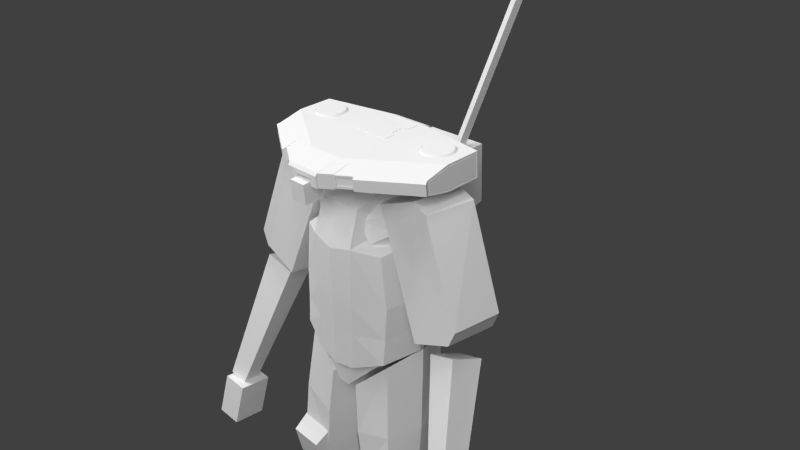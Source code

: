 # Source: Overseer_02.blend  (saved by Blender 2.76.0; exported with 4.5.12 LTS)
import bpy
from mathutils import Matrix  # noqa: F401  (used for matrix-valued properties, if any)

bpy.ops.wm.read_factory_settings(use_empty=True)
scene = bpy.context.scene
scene.name = 'Scene'

# ---- collections
col_collection_1 = bpy.data.collections.new('Collection 1'); scene.collection.children.link(col_collection_1)
col_collection_2 = bpy.data.collections.new('Collection 2'); scene.collection.children.link(col_collection_2)
col_collection_10 = bpy.data.collections.new('Collection 10'); scene.collection.children.link(col_collection_10)
col_collection_10.hide_render = True
col_collection_10.hide_viewport = True

# ---- materials (node trees are filled in below, after node groups)
mat_material = bpy.data.materials.new('Material')
mat_material.alpha_threshold = 0.0
mat_material.roughness = 0.5
mat_material.line_color = (0.0, 0.0, 0.0, 1.0)
mat_material_001 = bpy.data.materials.new('Material.001')
mat_material_001.alpha_threshold = 0.0
mat_material_001.roughness = 0.5

# ---- node groups
ng_auto_smooth = bpy.data.node_groups.new('Auto Smooth', 'GeometryNodeTree')
_s = ng_auto_smooth.interface.new_socket(name='Geometry', in_out='OUTPUT', socket_type='NodeSocketGeometry')
_s = ng_auto_smooth.interface.new_socket(name='Geometry', in_out='INPUT', socket_type='NodeSocketGeometry')
_s = ng_auto_smooth.interface.new_socket(name='Angle', in_out='INPUT', socket_type='NodeSocketFloat')
_s.subtype = 'ANGLE'
_s.min_value = 0.0
_s.max_value = 3.142
ng_auto_smooth.is_modifier = True
_N = ng_auto_smooth.nodes; _L = ng_auto_smooth.links
n0 = _N.new('NodeGroupOutput'); n0.name = 'Group Output'; n0.location = (480, -100)
n1 = _N.new('NodeGroupInput'); n1.name = 'Group Input'; n1.location = (-420, -300)
n2 = _N.new('NodeGroupInput'); n2.name = 'Group Input.001'; n2.location = (-60, -100)
n3 = _N.new('GeometryNodeSetShadeSmooth'); n3.name = 'Set Shade Smooth'; n3.location = (120, -100)
n3.domain = 'EDGE'
n4 = _N.new('GeometryNodeSetShadeSmooth'); n4.name = 'Set Shade Smooth.001'; n4.location = (300, -100)
n5 = _N.new('GeometryNodeInputMeshEdgeAngle'); n5.name = 'Edge Angle'; n5.location = (-420, -220)
n6 = _N.new('GeometryNodeInputEdgeSmooth'); n6.name = 'Is Edge Smooth'; n6.location = (-60, -160)
n7 = _N.new('GeometryNodeInputShadeSmooth'); n7.name = 'Is Face Smooth'; n7.location = (-240, -340)
n8 = _N.new('FunctionNodeBooleanMath'); n8.name = 'Boolean Math'; n8.location = (-60, -220)
n9 = _N.new('FunctionNodeCompare'); n9.name = 'Compare'; n9.location = (-240, -180)
n9.operation = 'LESS_EQUAL'
_L.new(n5.outputs[0], n9.inputs[0])
_L.new(n4.outputs[0], n0.inputs[0])
_L.new(n1.outputs[1], n9.inputs[1])
_L.new(n9.outputs[0], n8.inputs[0])
_L.new(n7.outputs[0], n8.inputs[1])
_L.new(n2.outputs[0], n3.inputs[0])
_L.new(n6.outputs[0], n3.inputs[1])
_L.new(n3.outputs[0], n4.inputs[0])
_L.new(n8.outputs[0], n3.inputs[2])
n0.is_active_output = True

# ---- material node trees
mat_material_001.use_nodes = True; mat_material_001.node_tree.nodes.clear()
_N = mat_material_001.node_tree.nodes; _L = mat_material_001.node_tree.links
n0 = _N.new('ShaderNodeOutputMaterial'); n0.name = 'Material Output'; n0.location = (300, 300)
n1 = _N.new('ShaderNodeEmission'); n1.name = 'Emission'; n1.location = (10, 300)
n1.inputs[0].default_value = (0.8, 0.8, 0.8, 1.0)
n1.inputs[1].default_value = 10.0
_L.new(n1.outputs[0], n0.inputs[0])
n0.is_active_output = True

# ---- world
world_world = bpy.data.worlds.new('World'); scene.world = world_world
world_world.color = (0.05088, 0.05088, 0.05088)
world_world.use_sun_shadow = False
world_world.sun_shadow_jitter_overblur = 0.0
world_world.cycles.sampling_method = 'MANUAL'
world_world.cycles.sample_map_resolution = 256

# ---- cameras
cam_camera = bpy.data.cameras.new('Camera')
cam_camera.clip_end = 100.0
cam_camera.lens = 35.0
cam_camera.sensor_width = 32.0
cam_camera.sensor_height = 18.0
cam_camera.ortho_scale = 7.314
cam_camera.dof.focus_distance = 0.0

# ---- lights
light_hemi = bpy.data.lights.new('Hemi', 'SUN')
light_hemi.transmission_factor = 0.0
light_hemi.angle = 0.1993
light_hemi.energy = 1.0
light_hemi.shadow_buffer_clip_start = 0.5
light_hemi.shadow_soft_size = 0.1
light_hemi.shadow_cascade_max_distance = 1000.0
light_hemi.cycles.use_multiple_importance_sampling = False
light_lamp_001 = bpy.data.lights.new('Lamp.001', 'POINT')
light_lamp_001.transmission_factor = 0.0
light_lamp_001.cutoff_distance = 30.0
light_lamp_001.energy = 100.0
light_lamp_001.shadow_buffer_clip_start = 1.001
light_lamp_001.shadow_soft_size = 0.1
light_lamp_001.shadow_maximum_resolution = 0.006
light_lamp_001.use_absolute_resolution = True
light_lamp_001.cycles.use_multiple_importance_sampling = False
light_lamp = bpy.data.lights.new('Lamp', 'POINT')
light_lamp.transmission_factor = 0.0
light_lamp.cutoff_distance = 30.0
light_lamp.energy = 100.0
light_lamp.shadow_buffer_clip_start = 1.001
light_lamp.shadow_soft_size = 0.1
light_lamp.shadow_maximum_resolution = 0.006
light_lamp.use_absolute_resolution = True
light_lamp.cycles.use_multiple_importance_sampling = False

# ---- meshes
me_xxxx_009 = bpy.data.meshes.new('XXXX.009')
me_xxxx_009.from_pydata([(0.2612, 0.1478, 1.654), (0.2612, 0.3767, 1.667), (0.1849, 0.3386, 1.665), (0.1849, 0.186, 1.656), (0.2612, 0.1478, 1.312), (0.2612, 0.3767, 1.326), (0.1849, 0.186, 1.314), (0.1849, 0.3386, 1.323)], [], [(0, 1, 2, 3), (4, 5, 1, 0), (5, 4, 6, 7), (2, 7, 6, 3), (7, 2, 1, 5), (3, 6, 4, 0)])
me_xxxx_009.polygons.foreach_set('use_smooth', [True] * 6)
_k = set([(0, 1), (0, 3), (0, 4), (1, 2), (1, 5), (2, 3), (2, 7), (3, 6), (4, 5), (4, 6), (5, 7), (6, 7)])
me_xxxx_009.attributes.new('sharp_edge', 'BOOLEAN', 'EDGE').data.foreach_set('value', [ (min(e.vertices), max(e.vertices)) in _k for e in me_xxxx_009.edges])
_k = {(0, 1): 1.0, (4, 5): 1.0, (0, 4): 1.0, (4, 6): 1.0, (2, 7): 1.0, (6, 7): 1.0, (3, 6): 1.0, (2, 3): 1.0, (1, 2): 1.0, (1, 5): 1.0, (5, 7): 1.0, (0, 3): 1.0}
me_xxxx_009.attributes.new('crease_edge', 'FLOAT', 'EDGE').data.foreach_set('value', [_k.get((min(e.vertices), max(e.vertices)), 0.0) for e in me_xxxx_009.edges])
me_xxxx_009.materials.append(mat_material)
me_xxxx_009.use_remesh_preserve_volume = False
me_xxxx_009.use_remesh_preserve_attributes = False
me_xxxx_009.use_mirror_vertex_groups = False
me_xxxx_009.update()
me_xxxx_006 = bpy.data.meshes.new('XXXX.006')
me_xxxx_006.from_pydata([(1.325, -0.02939, 1.627), (1.325, 0.4313, 1.655), (1.325, 0.4461, 1.671), (1.325, -0.03215, 1.643), (1.325, -0.3418, 1.534), (1.325, -0.3584, 1.546), (1.321, -0.02849, 1.621), (1.325, 0.4496, 1.346), (1.325, 0.4663, 1.331), (1.184, 0.2254, 1.658), (1.325, -0.3303, 1.369), (1.325, -0.3452, 1.355), (1.321, -0.3351, 1.53), (0.6209, -0.4709, 1.617), (0.6209, -0.5832, 1.584), (1.321, 0.4254, 1.648), (1.321, 0.4428, 1.352), (1.325, -0.01126, 1.318), (1.325, -0.01203, 1.303), (0.3074, 0.603, 1.681), (0.3074, 0.6231, 1.34), (1.171, 0.2677, 1.661), (1.188, 0.1813, 1.656), (1.321, -0.3243, 1.374), (0.6209, -0.7998, 1.523), (0.6209, -0.7866, 1.333), (0.8028, 0.02175, 1.646), (0.7748, 0.05595, 1.648), (0.7539, 0.09497, 1.651), (0.7411, 0.1373, 1.653), (0.7367, 0.1813, 1.656), (0.7411, 0.2254, 1.658), (0.7539, 0.2677, 1.661), (0.7748, 0.3067, 1.663), (0.8028, 0.3409, 1.665), (0.837, 0.369, 1.667), (0.8761, 0.3899, 1.668), (0.9184, 0.4027, 1.669), (0.2612, 0.001114, 1.645), (0.2513, -0.7012, 1.604), (0.4131, -0.6003, 1.609), (0.4131, -0.3905, 1.622), (0.6209, -0.3905, 1.622), (1.15, 0.05595, 1.648), (1.122, 0.02175, 1.646), (1.088, -0.006315, 1.645), (1.049, -0.02717, 1.643), (1.006, -0.04001, 1.643), (0.9624, -0.04435, 1.642), (0.9184, -0.04001, 1.643), (0.8761, -0.02717, 1.643), (0.837, -0.006315, 1.645), (0.6209, -0.3905, 1.28), (0.6209, -0.4507, 1.277), (0.6209, -0.6719, 1.315), (1.325, -0.3284, 1.525), (1.325, -0.0279, 1.615), (1.325, 0.4194, 1.641), (1.325, 0.4361, 1.358), (0.2513, -0.6811, 1.263), (0.4131, -0.3905, 1.28), (0.4131, -0.5802, 1.269), (0.3074, 0.7346, 1.402), (0.3074, 0.7145, 1.635), (1.15, 0.3067, 1.663), (1.171, 0.2677, 1.425), (1.184, 0.2254, 1.425), (1.184, 0.1373, 1.653), (1.188, 0.1813, 1.425), (1.321, -0.01115, 1.325), (1.325, -0.3183, 1.38), (0.837, -0.006315, 1.425), (0.8028, 0.02175, 1.425), (0.7748, 0.05595, 1.425), (0.7539, 0.09497, 1.425), (0.7411, 0.1373, 1.425), (0.7367, 0.1813, 1.425), (0.7411, 0.2254, 1.425), (0.7539, 0.2677, 1.425), (0.7748, 0.3067, 1.425), (0.8028, 0.3409, 1.425), (0.837, 0.369, 1.425), (0.8761, 0.3899, 1.425), (0.9184, 0.4027, 1.425), (0.9624, 0.407, 1.669), (0.2612, 0.5234, 1.676), (0.0, 0.001114, 1.645), (0.4131, -0.6495, 1.595), (0.4131, -0.9301, 1.517), (0.4131, -0.9169, 1.326), (0.4131, -0.8666, 1.318), (1.171, 0.09497, 1.651), (1.15, 0.05595, 1.425), (1.122, 0.02175, 1.425), (1.088, -0.006315, 1.425), (1.049, -0.02717, 1.425), (1.006, -0.04001, 1.425), (0.9624, -0.04435, 1.425), (0.9184, -0.04001, 1.425), (0.8761, -0.02717, 1.425), (1.325, -0.01133, 1.331), (0.2513, -1.018, 1.321), (0.2612, 0.001114, 1.303), (0.0, 0.603, 1.681), (0.0, 0.7145, 1.635), (0.0, 0.6231, 1.34), (0.0, 0.7346, 1.402), (1.122, 0.3409, 1.665), (1.15, 0.3067, 1.425), (0.9624, 0.407, 1.425), (1.171, 0.09497, 1.425), (1.184, 0.1373, 1.425), (1.122, 0.3409, 1.425), (1.088, 0.369, 1.425), (1.049, 0.3899, 1.425), (1.006, 0.4027, 1.425), (1.006, 0.4027, 1.669), (0.0, -0.7012, 1.604), (0.2513, -1.027, 1.513), (0.2513, -1.032, 1.512), (0.2513, -1.031, 1.507), (0.2513, -1.043, 1.322), (0.2513, -1.054, 1.475), (0.2612, 0.5234, 1.334), (0.0, 0.001114, 1.303), (0.0, 0.5234, 1.334), (0.0, 0.5234, 1.676), (1.088, 0.369, 1.667), (1.049, 0.3899, 1.668), (0.0, -0.6811, 1.263), (0.0, -1.024, 1.517), (0.2513, -1.024, 1.517), (0.1465, -1.05, 1.42), (0.1465, -1.043, 1.322), (0.0, -1.054, 1.475), (0.0, -1.05, 1.42), (0.1275, -0.8578, 1.294), (0.0, -0.8578, 1.294), (0.1289, -0.999, 1.409), (0.0, -0.999, 1.409), (0.1275, -0.9803, 1.375), (0.1275, -0.865, 1.381), (0.0, -0.865, 1.381), (0.0, -0.9803, 1.375), (0.6499, -0.8449, 1.499), (0.6503, -0.8343, 1.35), (1.354, -0.3929, 1.373), (1.354, -0.4035, 1.522)], [], [(0, 1, 2, 3), (4, 0, 3, 5), (1, 7, 8, 2), (10, 4, 5, 11), (3, 13, 14, 5), (6, 0, 4, 12), (15, 1, 0, 6), (15, 16, 7, 1), (7, 17, 18, 8), (19, 2, 8, 20), (3, 2, 37, 84, 116, 128, 127, 107, 64, 21, 9, 22, 67, 91, 43), (17, 10, 11, 18), (23, 12, 4, 10), (11, 5, 147, 146), (52, 53, 54, 25, 24, 14, 13, 42), (5, 14, 24), (6, 56, 57, 15), (57, 58, 16, 15), (59, 20, 8, 18, 53, 52, 60, 61), (19, 20, 62, 63), (9, 21, 65, 66), (22, 9, 66, 68), (17, 69, 23, 10), (54, 18, 11, 25), (70, 55, 12, 23), (26, 51, 71, 72), (27, 26, 72, 73), (28, 27, 73, 74), (29, 28, 74, 75), (30, 29, 75, 76), (31, 30, 76, 77), (32, 31, 77, 78), (33, 32, 78, 79), (34, 33, 79, 80), (35, 34, 80, 81), (36, 35, 81, 82), (37, 36, 82, 83), (40, 39, 87), (41, 40, 87, 88, 89, 90, 61, 60), (42, 41, 60, 52), (44, 43, 92, 93), (45, 44, 93, 94), (46, 45, 94, 95), (47, 46, 95, 96), (48, 47, 96, 97), (49, 48, 97, 98), (50, 49, 98, 99), (51, 50, 99, 71), (53, 18, 54), (56, 6, 12, 55), (57, 56, 100, 58), (16, 58, 100, 69), (69, 17, 7, 16), (101, 59, 61, 90), (20, 59, 129, 124, 102, 123, 125, 105), (103, 19, 63, 104), (20, 105, 106, 62), (63, 62, 106, 104), (21, 64, 108, 65), (109, 83, 82, 81, 80, 79, 78, 77, 76, 75, 74, 73, 72, 71, 99, 98, 97, 96, 95, 94, 93, 92, 110, 111, 68, 66, 65, 108, 112, 113, 114, 115), (67, 22, 68, 111), (69, 100, 70, 23), (56, 55, 70, 100), (84, 37, 83, 109), (87, 39, 118, 119, 88), (88, 119, 120, 101, 89), (101, 90, 89), (43, 91, 110, 92), (121, 59, 101, 120, 122), (103, 104, 106, 105, 125, 126), (64, 107, 112, 108), (116, 84, 109, 115), (91, 67, 111, 110), (107, 127, 113, 112), (127, 128, 114, 113), (128, 116, 115, 114), (19, 85, 38, 39, 40, 41, 42, 13, 3, 43, 44, 45, 46, 47, 48, 49, 50, 51, 26, 27, 28, 29, 30, 31, 32, 33, 34, 35, 36, 37, 2), (124, 129, 117, 86), (39, 131, 118), (120, 119, 118), (59, 121, 133), (131, 130, 134, 122, 120, 118), (85, 126, 125, 123), (133, 121, 122, 132), (122, 134, 135, 132), (59, 133, 136), (129, 59, 136, 137), (132, 135, 139, 138), (137, 136, 141, 142), (140, 133, 132, 138), (139, 143, 140, 138), (141, 136, 133, 140), (141, 140, 143, 142), (19, 103, 126, 85), (38, 85, 123, 102), (102, 124, 86, 38), (129, 137, 142, 143, 139, 135, 134, 130, 117), (86, 117, 39), (117, 130, 39), (130, 131, 39), (38, 86, 39), (147, 144, 145, 146), (24, 25, 145, 144), (5, 24, 144, 147), (25, 11, 146, 145)])
me_xxxx_006.polygons.foreach_set('use_smooth', [True] * 105)
_k = set([(0, 1), (0, 4), (1, 7), (1, 15), (2, 3), (2, 8), (2, 19), (3, 5), (3, 13), (4, 10), (4, 12), (5, 11), (5, 24), (5, 147), (6, 12), (6, 15), (7, 16), (7, 17), (8, 18), (8, 20), (9, 21), (9, 22), (10, 17), (10, 23), (11, 18), (11, 25), (11, 146), (12, 23), (12, 55), (13, 14), (13, 42), (14, 24), (15, 16), (15, 57), (16, 58), (16, 69), (18, 53), (19, 20), (19, 63), (19, 103), (20, 62), (20, 105), (21, 64), (22, 67), (23, 69), (23, 70), (24, 25), (24, 144), (25, 54), (25, 145), (26, 27), (26, 51), (27, 28), (28, 29), (29, 30), (30, 31), (31, 32), (32, 33), (33, 34), (34, 35), (35, 36), (36, 37), (37, 84), (38, 85), (38, 86), (38, 102), (39, 40), (39, 117), (39, 118), (39, 131), (40, 41), (40, 87), (41, 42), (41, 60), (42, 52), (43, 44), (43, 91), (44, 45), (45, 46), (46, 47), (47, 48), (48, 49), (49, 50), (50, 51), (52, 53), (52, 60), (53, 54), (55, 56), (55, 70), (56, 57), (57, 58), (58, 100), (59, 61), (59, 101), (59, 121), (60, 61), (61, 90), (62, 63), (62, 106), (63, 104), (64, 107), (65, 66), (65, 108), (66, 68), (67, 91), (68, 111), (70, 100), (71, 72), (71, 99), (72, 73), (73, 74), (74, 75), (75, 76), (76, 77), (77, 78), (78, 79), (79, 80), (80, 81), (81, 82), (82, 83), (83, 109), (84, 116), (85, 123), (85, 126), (86, 117), (86, 124), (87, 88), (88, 89), (88, 119), (89, 90), (89, 101), (92, 93), (92, 110), (93, 94), (94, 95), (95, 96), (96, 97), (97, 98), (98, 99), (101, 120), (102, 123), (102, 124), (103, 104), (103, 126), (104, 106), (105, 106), (105, 125), (107, 127), (108, 112), (109, 115), (110, 111), (112, 113), (113, 114), (114, 115), (116, 128), (117, 129), (117, 130), (118, 119), (118, 120), (118, 131), (119, 120), (120, 122), (121, 122), (121, 133), (122, 134), (123, 125), (124, 129), (125, 126), (127, 128), (129, 137), (130, 131), (130, 134), (132, 133), (132, 135), (132, 138), (133, 136), (133, 140), (134, 135), (135, 139), (136, 137), (136, 141), (137, 142), (138, 139), (138, 140), (139, 143), (140, 141), (140, 143), (141, 142), (142, 143), (144, 145), (144, 147), (145, 146), (146, 147)])
me_xxxx_006.attributes.new('sharp_edge', 'BOOLEAN', 'EDGE').data.foreach_set('value', [ (min(e.vertices), max(e.vertices)) in _k for e in me_xxxx_006.edges])
_k = {(0, 1): 1.0, (2, 3): 1.0, (0, 4): 1.0, (3, 5): 1.0, (2, 8): 1.0, (3, 13): 1.0, (4, 12): 1.0, (6, 12): 1.0, (6, 15): 1.0, (7, 16): 1.0, (1, 7): 1.0, (1, 15): 1.0, (7, 17): 1.0, (8, 20): 1.0, (21, 64): 1.0, (9, 21): 1.0, (9, 22): 1.0, (43, 91): 1.0, (12, 23): 1.0, (4, 10): 1.0, (10, 23): 1.0, (24, 25): 1.0, (11, 25): 1.0, (5, 11): 1.0, (26, 27): 1.0, (27, 28): 1.0, (28, 29): 1.0, (29, 30): 1.0, (31, 32): 1.0, (34, 35): 1.0, (36, 37): 1.0, (2, 19): 1.0, (40, 41): 1.0, (41, 42): 1.0, (44, 45): 1.0, (52, 53): 1.0, (14, 24): 1.0, (13, 14): 1.0, (13, 42): 1.0, (5, 24): 1.0, (56, 57): 1.0, (15, 57): 1.0, (15, 16): 1.0, (8, 18): 1.0, (52, 60): 1.0, (60, 61): 1.0, (19, 20): 1.0, (66, 68): 1.0, (10, 17): 1.0, (11, 18): 1.0, (25, 54): 1.0, (26, 51): 1.0, (71, 72): 1.0, (73, 74): 1.0, (74, 75): 1.0, (30, 31): 1.0, (77, 78): 1.0, (32, 33): 1.0, (33, 34): 1.0, (79, 80): 1.0, (80, 81): 1.0, (35, 36): 1.0, (81, 82): 1.0, (82, 83): 1.0, (86, 117): 1.0, (39, 40): 1.0, (40, 87): 1.0, (87, 88): 1.0, (88, 89): 1.0, (61, 90): 1.0, (41, 60): 1.0, (42, 52): 1.0, (43, 44): 1.0, (92, 93): 1.0, (93, 94): 1.0, (45, 46): 1.0, (46, 47): 1.0, (95, 96): 1.0, (47, 48): 1.0, (96, 97): 1.0, (48, 49): 1.0, (49, 50): 1.0, (98, 99): 1.0, (50, 51): 1.0, (71, 99): 1.0, (18, 53): 1.0, (53, 54): 1.0, (12, 55): 1.0, (55, 56): 1.0, (57, 58): 1.0, (16, 58): 1.0, (58, 100): 1.0, (16, 69): 1.0, (59, 101): 1.0, (59, 61): 1.0, (124, 129): 1.0, (102, 124): 1.0, (102, 123): 1.0, (123, 125): 1.0, (20, 105): 1.0, (19, 63): 1.0, (105, 106): 1.0, (62, 106): 1.0, (20, 62): 1.0, (62, 63): 1.0, (63, 104): 1.0, (65, 108): 1.0, (83, 109): 1.0, (78, 79): 1.0, (76, 77): 1.0, (75, 76): 1.0, (72, 73): 1.0, (97, 98): 1.0, (94, 95): 1.0, (68, 111): 1.0, (65, 66): 1.0, (108, 112): 1.0, (112, 113): 1.0, (113, 114): 1.0, (114, 115): 1.0, (109, 115): 1.0, (22, 67): 1.0, (70, 100): 1.0, (23, 70): 1.0, (23, 69): 1.0, (55, 70): 1.0, (37, 84): 1.0, (19, 103): 1.0, (103, 126): 1.0, (85, 126): 1.0, (118, 119): 1.0, (88, 119): 1.0, (101, 120): 1.0, (89, 90): 1.0, (89, 101): 1.0, (92, 110): 1.0, (121, 122): 1.0, (103, 104): 1.0, (104, 106): 1.0, (105, 125): 1.0, (64, 107): 1.0, (84, 116): 1.0, (67, 91): 1.0, (110, 111): 1.0, (107, 127): 1.0, (127, 128): 1.0, (116, 128): 1.0, (85, 123): 1.0, (86, 124): 1.0, (130, 131): 1.0, (39, 131): 1.0, (118, 131): 1.0, (39, 118): 1.0, (119, 120): 1.0, (59, 121): 1.0, (121, 133): 1.0, (120, 122): 1.0, (118, 120): 1.0, (125, 126): 1.0, (122, 134): 1.0, (132, 135): 1.0, (132, 138): 1.0, (136, 137): 1.0, (136, 141): 1.0, (141, 142): 1.0, (132, 133): 1.0, (138, 140): 1.0, (138, 139): 1.0, (133, 136): 1.0, (140, 141): 1.0, (140, 143): 1.0, (117, 129): 1.0, (117, 130): 1.0, (130, 134): 1.0, (134, 135): 1.0, (129, 137): 1.0, (135, 139): 1.0, (137, 142): 1.0, (139, 143): 1.0, (142, 143): 1.0, (38, 86): 1.0, (38, 85): 1.0, (38, 102): 1.0, (39, 117): 1.0, (144, 145): 1.0, (145, 146): 1.0, (146, 147): 1.0, (144, 147): 1.0, (5, 147): 1.0, (11, 146): 1.0, (25, 145): 1.0, (24, 144): 1.0}
me_xxxx_006.attributes.new('crease_edge', 'FLOAT', 'EDGE').data.foreach_set('value', [_k.get((min(e.vertices), max(e.vertices)), 0.0) for e in me_xxxx_006.edges])
me_xxxx_006.materials.append(mat_material)
me_xxxx_006.use_remesh_preserve_volume = False
me_xxxx_006.use_remesh_preserve_attributes = False
me_xxxx_006.use_mirror_vertex_groups = False
me_xxxx_006.update()
me_xxxx_004 = bpy.data.meshes.new('XXXX.004')
me_xxxx_004.from_pydata([(-0.2612, 0.001114, 1.211), (-0.2612, 0.001114, 1.733), (-0.2612, 0.5234, 1.211), (-0.2612, 0.5234, 1.733), (0.2612, 0.001114, 1.211), (0.2612, 0.001114, 1.733), (0.2612, 0.5234, 1.211), (0.2612, 0.5234, 1.733)], [], [(1, 3, 2, 0), (3, 7, 6, 2), (7, 5, 4, 6), (5, 1, 0, 4), (0, 2, 6, 4), (5, 7, 3, 1)])
me_xxxx_004.materials.append(mat_material)
me_xxxx_004.use_remesh_preserve_volume = False
me_xxxx_004.use_remesh_preserve_attributes = False
me_xxxx_004.use_mirror_vertex_groups = False
me_xxxx_004.update()
me_xxxx_010 = bpy.data.meshes.new('XXXX.010')
me_xxxx_010.from_pydata([(0.0, 0.5231, 1.682), (0.0, 0.0007631, 1.651), (0.2612, 0.0007631, 1.651), (0.2612, 0.1475, 1.66), (0.1849, 0.1856, 1.662), (0.1849, 0.3382, 1.671), (0.2612, 0.3764, 1.673), (0.2612, 0.5231, 1.682), (0.2612, 0.5234, 1.334), (0.0, 0.5234, 1.334), (0.2612, 0.001114, 1.303), (0.0, 0.001114, 1.303), (0.2612, 0.1478, 1.312), (0.2612, 0.3767, 1.326), (0.1849, 0.3386, 1.323), (0.1849, 0.186, 1.314)], [], [(0, 1, 2, 3, 4, 5, 6, 7), (7, 8, 9, 0), (10, 2, 1, 11), (2, 10, 12, 3), (13, 8, 7, 6), (11, 9, 8, 13, 14, 15, 12, 10), (5, 4, 15, 14), (14, 13, 6, 5), (4, 3, 12, 15)])
me_xxxx_010.polygons.foreach_set('use_smooth', [True] * 9)
_k = set([(0, 1), (0, 7), (0, 9), (1, 2), (1, 11), (2, 3), (2, 10), (3, 4), (3, 12), (4, 5), (4, 15), (5, 6), (5, 14), (6, 7), (6, 13), (7, 8), (8, 9), (8, 13), (9, 11), (10, 11), (10, 12), (12, 15), (13, 14), (14, 15)])
me_xxxx_010.attributes.new('sharp_edge', 'BOOLEAN', 'EDGE').data.foreach_set('value', [ (min(e.vertices), max(e.vertices)) in _k for e in me_xxxx_010.edges])
_k = {(0, 7): 1.0, (7, 8): 1.0, (1, 2): 1.0, (2, 10): 1.0, (10, 12): 1.0, (3, 12): 1.0, (2, 3): 1.0, (6, 7): 1.0, (8, 9): 1.0, (8, 13): 1.0, (12, 15): 1.0, (10, 11): 1.0, (4, 5): 1.0, (14, 15): 1.0, (5, 14): 1.0, (13, 14): 1.0, (6, 13): 1.0, (5, 6): 1.0, (3, 4): 1.0, (4, 15): 1.0, (0, 1): 1.0, (0, 9): 1.0, (1, 11): 1.0, (9, 11): 1.0}
me_xxxx_010.attributes.new('crease_edge', 'FLOAT', 'EDGE').data.foreach_set('value', [_k.get((min(e.vertices), max(e.vertices)), 0.0) for e in me_xxxx_010.edges])
me_xxxx_010.materials.append(mat_material)
me_xxxx_010.use_remesh_preserve_volume = False
me_xxxx_010.use_remesh_preserve_attributes = False
me_xxxx_010.use_mirror_vertex_groups = False
me_xxxx_010.update()
me_cylinder = bpy.data.meshes.new('Cylinder')
me_cylinder.from_pydata([(0.0, 1.0, -1.0), (0.0, 1.0, 1.0), (0.1951, 0.9808, -1.0), (0.1951, 0.9808, 1.0), (0.3827, 0.9239, -1.0), (0.3827, 0.9239, 1.0), (0.5556, 0.8315, -1.0), (0.5556, 0.8315, 1.0), (0.7071, 0.7071, -1.0), (0.7071, 0.7071, 1.0), (0.8315, 0.5556, -1.0), (0.8315, 0.5556, 1.0), (0.9239, 0.3827, -1.0), (0.9239, 0.3827, 1.0), (0.9808, 0.1951, -1.0), (0.9808, 0.1951, 1.0), (1.0, 7.55e-08, -1.0), (1.0, 7.55e-08, 1.0), (0.9808, -0.1951, -1.0), (0.9808, -0.1951, 1.0), (0.9239, -0.3827, -1.0), (0.9239, -0.3827, 1.0), (0.8315, -0.5556, -1.0), (0.8315, -0.5556, 1.0), (0.7071, -0.7071, -1.0), (0.7071, -0.7071, 1.0), (0.5556, -0.8315, -1.0), (0.5556, -0.8315, 1.0), (0.3827, -0.9239, -1.0), (0.3827, -0.9239, 1.0), (0.1951, -0.9808, -1.0), (0.1951, -0.9808, 1.0), (-3.258e-07, -1.0, -1.0), (-3.258e-07, -1.0, 1.0), (-0.1951, -0.9808, -1.0), (-0.1951, -0.9808, 1.0), (-0.3827, -0.9239, -1.0), (-0.3827, -0.9239, 1.0), (-0.5556, -0.8315, -1.0), (-0.5556, -0.8315, 1.0), (-0.7071, -0.7071, -1.0), (-0.7071, -0.7071, 1.0), (-0.8315, -0.5556, -1.0), (-0.8315, -0.5556, 1.0), (-0.9239, -0.3827, -1.0), (-0.9239, -0.3827, 1.0), (-0.9808, -0.1951, -1.0), (-0.9808, -0.1951, 1.0), (-1.0, 9.656e-07, -1.0), (-1.0, 9.656e-07, 1.0), (-0.9808, 0.1951, -1.0), (-0.9808, 0.1951, 1.0), (-0.9239, 0.3827, -1.0), (-0.9239, 0.3827, 1.0), (-0.8315, 0.5556, -1.0), (-0.8315, 0.5556, 1.0), (-0.7071, 0.7071, -1.0), (-0.7071, 0.7071, 1.0), (-0.5556, 0.8315, -1.0), (-0.5556, 0.8315, 1.0), (-0.3827, 0.9239, -1.0), (-0.3827, 0.9239, 1.0), (-0.1951, 0.9808, -1.0), (-0.1951, 0.9808, 1.0)], [], [(0, 1, 3, 2), (2, 3, 5, 4), (4, 5, 7, 6), (6, 7, 9, 8), (8, 9, 11, 10), (10, 11, 13, 12), (12, 13, 15, 14), (14, 15, 17, 16), (16, 17, 19, 18), (18, 19, 21, 20), (20, 21, 23, 22), (22, 23, 25, 24), (24, 25, 27, 26), (26, 27, 29, 28), (28, 29, 31, 30), (30, 31, 33, 32), (32, 33, 35, 34), (34, 35, 37, 36), (36, 37, 39, 38), (38, 39, 41, 40), (40, 41, 43, 42), (42, 43, 45, 44), (44, 45, 47, 46), (46, 47, 49, 48), (48, 49, 51, 50), (50, 51, 53, 52), (52, 53, 55, 54), (54, 55, 57, 56), (56, 57, 59, 58), (58, 59, 61, 60), (3, 1, 63, 61, 59, 57, 55, 53, 51, 49, 47, 45, 43, 41, 39, 37, 35, 33, 31, 29, 27, 25, 23, 21, 19, 17, 15, 13, 11, 9, 7, 5), (62, 63, 1, 0), (60, 61, 63, 62), (0, 2, 4, 6, 8, 10, 12, 14, 16, 18, 20, 22, 24, 26, 28, 30, 32, 34, 36, 38, 40, 42, 44, 46, 48, 50, 52, 54, 56, 58, 60, 62)])
me_cylinder.polygons.foreach_set('use_smooth', [True] * 34)
_k = set([(0, 2), (0, 62), (1, 3), (1, 63), (2, 4), (3, 5), (4, 6), (5, 7), (6, 8), (7, 9), (8, 10), (9, 11), (10, 12), (11, 13), (12, 14), (13, 15), (14, 16), (15, 17), (16, 18), (17, 19), (18, 20), (19, 21), (20, 22), (21, 23), (22, 24), (23, 25), (24, 26), (25, 27), (26, 28), (27, 29), (28, 30), (29, 31), (30, 32), (31, 33), (32, 34), (33, 35), (34, 36), (35, 37), (36, 38), (37, 39), (38, 40), (39, 41), (40, 42), (41, 43), (42, 44), (43, 45), (44, 46), (45, 47), (46, 48), (47, 49), (48, 50), (49, 51), (50, 52), (51, 53), (52, 54), (53, 55), (54, 56), (55, 57), (56, 58), (57, 59), (58, 60), (59, 61), (60, 62), (61, 63)])
me_cylinder.attributes.new('sharp_edge', 'BOOLEAN', 'EDGE').data.foreach_set('value', [ (min(e.vertices), max(e.vertices)) in _k for e in me_cylinder.edges])
_k = {(0, 2): 1.0, (1, 3): 1.0, (2, 4): 1.0, (3, 5): 1.0, (4, 6): 1.0, (5, 7): 1.0, (6, 8): 1.0, (7, 9): 1.0, (8, 10): 1.0, (9, 11): 1.0, (10, 12): 1.0, (11, 13): 1.0, (12, 14): 1.0, (13, 15): 1.0, (14, 16): 1.0, (15, 17): 1.0, (16, 18): 1.0, (17, 19): 1.0, (18, 20): 1.0, (19, 21): 1.0, (20, 22): 1.0, (21, 23): 1.0, (22, 24): 1.0, (23, 25): 1.0, (24, 26): 1.0, (25, 27): 1.0, (26, 28): 1.0, (27, 29): 1.0, (28, 30): 1.0, (29, 31): 1.0, (30, 32): 1.0, (31, 33): 1.0, (32, 34): 1.0, (33, 35): 1.0, (34, 36): 1.0, (35, 37): 1.0, (36, 38): 1.0, (37, 39): 1.0, (38, 40): 1.0, (39, 41): 1.0, (40, 42): 1.0, (41, 43): 1.0, (42, 44): 1.0, (43, 45): 1.0, (44, 46): 1.0, (45, 47): 1.0, (46, 48): 1.0, (47, 49): 1.0, (48, 50): 1.0, (49, 51): 1.0, (50, 52): 1.0, (51, 53): 1.0, (52, 54): 1.0, (53, 55): 1.0, (54, 56): 1.0, (55, 57): 1.0, (56, 58): 1.0, (57, 59): 1.0, (58, 60): 1.0, (59, 61): 1.0, (60, 62): 1.0, (61, 63): 1.0, (0, 62): 1.0, (1, 63): 1.0}
me_cylinder.attributes.new('crease_edge', 'FLOAT', 'EDGE').data.foreach_set('value', [_k.get((min(e.vertices), max(e.vertices)), 0.0) for e in me_cylinder.edges])
me_cylinder.use_remesh_preserve_volume = False
me_cylinder.use_remesh_preserve_attributes = False
me_cylinder.use_mirror_vertex_groups = False
me_cylinder.update()
me_xxxx_002 = bpy.data.meshes.new('XXXX.002')
me_xxxx_002.from_pydata([(1.006, 0.4027, 1.425), (0.9624, 0.407, 1.425), (1.049, 0.3899, 1.425), (1.088, 0.369, 1.425), (1.122, 0.3409, 1.425), (1.15, 0.3067, 1.425), (1.171, 0.2677, 1.425), (1.184, 0.2254, 1.425), (1.188, 0.1813, 1.425), (1.184, 0.1373, 1.425), (1.171, 0.09497, 1.425), (1.15, 0.05595, 1.425), (1.122, 0.02175, 1.425), (1.088, -0.006315, 1.425), (1.049, -0.02717, 1.425), (1.006, -0.04001, 1.425), (0.9624, -0.04435, 1.425), (0.9184, -0.04001, 1.425), (0.8761, -0.02717, 1.425), (0.837, -0.006315, 1.425), (0.8028, 0.02175, 1.425), (0.7748, 0.05595, 1.425), (0.7539, 0.09497, 1.425), (0.7411, 0.1373, 1.425), (0.7367, 0.1813, 1.425), (0.7411, 0.2254, 1.425), (0.7539, 0.2677, 1.425), (0.7748, 0.3067, 1.425), (0.8028, 0.3409, 1.425), (0.837, 0.369, 1.425), (0.8761, 0.3899, 1.425), (0.9184, 0.4027, 1.425), (1.038, -0.002285, 1.666), (1.049, -0.02842, 1.636), (1.072, 0.01592, 1.667), (1.088, -0.007561, 1.637), (1.102, 0.04043, 1.668), (1.122, 0.02051, 1.639), (1.126, 0.07029, 1.67), (1.15, 0.0547, 1.641), (1.144, 0.1044, 1.672), (1.171, 0.09372, 1.643), (1.156, 0.1413, 1.674), (1.184, 0.1361, 1.645), (1.159, 0.1798, 1.677), (1.188, 0.1801, 1.648), (1.184, 0.2241, 1.651), (1.156, 0.2183, 1.679), (1.144, 0.2552, 1.681), (1.171, 0.2664, 1.653), (1.15, 0.3055, 1.655), (1.126, 0.2893, 1.683), (1.122, 0.3397, 1.657), (1.102, 0.3192, 1.685), (1.072, 0.3437, 1.686), (1.088, 0.3677, 1.659), (1.049, 0.3886, 1.66), (1.038, 0.3619, 1.687), (1.001, 0.3731, 1.688), (1.006, 0.4014, 1.661), (0.9624, 0.4058, 1.661), (0.9624, 0.3769, 1.688), (0.9184, 0.4014, 1.661), (0.924, 0.3731, 1.688), (0.8761, 0.3886, 1.66), (0.887, 0.3619, 1.687), (0.837, 0.3677, 1.659), (0.853, 0.3437, 1.686), (0.8231, 0.3192, 1.685), (0.8028, 0.3397, 1.657), (0.7986, 0.2893, 1.683), (0.7748, 0.3055, 1.655), (0.7539, 0.2664, 1.653), (0.7804, 0.2552, 1.681), (0.7411, 0.2241, 1.651), (0.7692, 0.2183, 1.679), (0.7654, 0.1798, 1.677), (0.7367, 0.1801, 1.648), (0.7692, 0.1413, 1.674), (0.7411, 0.1361, 1.645), (0.7804, 0.1044, 1.672), (0.7539, 0.09372, 1.643), (0.7986, 0.07029, 1.67), (0.7748, 0.0547, 1.641), (0.8231, 0.04043, 1.668), (0.8028, 0.02051, 1.639), (0.837, -0.007561, 1.637), (0.853, 0.01592, 1.667), (0.887, -0.002285, 1.666), (0.8761, -0.02842, 1.636), (0.9184, -0.04126, 1.635), (0.924, -0.0135, 1.665), (0.9624, -0.01728, 1.665), (0.9624, -0.04559, 1.635), (1.001, -0.0135, 1.665), (1.006, -0.04126, 1.635)], [], [(33, 14, 13, 35), (60, 1, 31, 62), (59, 0, 1, 60), (1, 0, 2, 3, 4, 5, 6, 7, 8, 9, 10, 11, 12, 13, 14, 15, 16, 17, 18, 19, 20, 21, 22, 23, 24, 25, 26, 27, 28, 29, 30, 31), (62, 31, 30, 64), (56, 2, 0, 59), (55, 3, 2, 56), (52, 4, 3, 55), (50, 5, 4, 52), (49, 6, 5, 50), (46, 7, 6, 49), (45, 8, 7, 46), (43, 9, 8, 45), (41, 10, 9, 43), (39, 11, 10, 41), (37, 12, 11, 39), (95, 15, 14, 33), (35, 13, 12, 37), (93, 16, 15, 95), (90, 17, 16, 93), (89, 18, 17, 90), (86, 19, 18, 89), (85, 20, 19, 86), (83, 21, 20, 85), (81, 22, 21, 83), (79, 23, 22, 81), (77, 24, 23, 79), (74, 25, 24, 77), (72, 26, 25, 74), (71, 27, 26, 72), (69, 28, 27, 71), (66, 29, 28, 69), (64, 30, 29, 66), (35, 37, 36, 34), (45, 46, 47, 44), (49, 50, 51, 48), (50, 52, 53, 51), (55, 56, 57, 54), (59, 60, 61, 58), (60, 62, 63, 61), (62, 64, 65, 63), (64, 66, 67, 65), (66, 69, 68, 67), (71, 72, 73, 70), (72, 74, 75, 73), (74, 77, 76, 75), (81, 83, 82, 80), (85, 86, 87, 84), (89, 90, 91, 88), (90, 93, 92, 91), (58, 57, 56, 59), (54, 53, 52, 55), (48, 47, 46, 49), (44, 42, 43, 45), (42, 40, 41, 43), (40, 38, 39, 41), (38, 36, 37, 39), (34, 32, 33, 35), (32, 94, 95, 33), (94, 92, 93, 95), (88, 87, 86, 89), (84, 82, 83, 85), (80, 78, 79, 81), (78, 76, 77, 79), (70, 68, 69, 71), (32, 34, 36, 38, 40, 42, 44, 47, 48, 51, 53, 54, 57, 58, 61, 63, 65, 67, 68, 70, 73, 75, 76, 78, 80, 82, 84, 87, 88, 91, 92, 94)])
me_xxxx_002.polygons.foreach_set('use_smooth', [True] * 66)
_k = set([(0, 1), (0, 2), (1, 31), (2, 3), (3, 4), (4, 5), (5, 6), (6, 7), (7, 8), (8, 9), (9, 10), (10, 11), (11, 12), (12, 13), (13, 14), (14, 15), (15, 16), (16, 17), (17, 18), (18, 19), (19, 20), (20, 21), (21, 22), (22, 23), (23, 24), (24, 25), (25, 26), (26, 27), (27, 28), (28, 29), (29, 30), (30, 31), (32, 34), (32, 94), (33, 35), (33, 95), (34, 36), (35, 37), (36, 38), (37, 39), (38, 40), (39, 41), (40, 42), (41, 43), (42, 44), (43, 45), (44, 47), (45, 46), (46, 49), (47, 48), (48, 51), (49, 50), (50, 52), (51, 53), (52, 55), (53, 54), (54, 57), (55, 56), (56, 59), (57, 58), (58, 61), (59, 60), (60, 62), (61, 63), (62, 64), (63, 65), (64, 66), (65, 67), (66, 69), (67, 68), (68, 70), (69, 71), (70, 73), (71, 72), (72, 74), (73, 75), (74, 77), (75, 76), (76, 78), (77, 79), (78, 80), (79, 81), (80, 82), (81, 83), (82, 84), (83, 85), (84, 87), (85, 86), (86, 89), (87, 88), (88, 91), (89, 90), (90, 93), (91, 92), (92, 94), (93, 95)])
me_xxxx_002.attributes.new('sharp_edge', 'BOOLEAN', 'EDGE').data.foreach_set('value', [ (min(e.vertices), max(e.vertices)) in _k for e in me_xxxx_002.edges])
_k = {(0, 2): 1.0, (0, 1): 1.0, (2, 3): 1.0, (4, 5): 1.0, (5, 6): 1.0, (8, 9): 1.0, (10, 11): 1.0, (11, 12): 1.0, (12, 13): 1.0, (14, 15): 1.0, (15, 16): 1.0, (16, 17): 1.0, (17, 18): 1.0, (21, 22): 1.0, (22, 23): 1.0, (26, 27): 1.0, (27, 28): 1.0, (30, 31): 1.0, (1, 31): 1.0, (3, 4): 1.0, (6, 7): 1.0, (7, 8): 1.0, (9, 10): 1.0, (13, 14): 1.0, (18, 19): 1.0, (19, 20): 1.0, (20, 21): 1.0, (23, 24): 1.0, (24, 25): 1.0, (25, 26): 1.0, (28, 29): 1.0, (29, 30): 1.0, (35, 37): 1.0, (34, 36): 1.0, (45, 46): 1.0, (44, 47): 1.0, (49, 50): 1.0, (48, 51): 1.0, (50, 52): 1.0, (51, 53): 1.0, (55, 56): 1.0, (54, 57): 1.0, (59, 60): 1.0, (58, 61): 1.0, (60, 62): 1.0, (61, 63): 1.0, (62, 64): 1.0, (63, 65): 1.0, (64, 66): 1.0, (65, 67): 1.0, (66, 69): 1.0, (67, 68): 1.0, (71, 72): 1.0, (70, 73): 1.0, (72, 74): 1.0, (73, 75): 1.0, (74, 77): 1.0, (75, 76): 1.0, (81, 83): 1.0, (80, 82): 1.0, (85, 86): 1.0, (84, 87): 1.0, (89, 90): 1.0, (88, 91): 1.0, (90, 93): 1.0, (91, 92): 1.0, (57, 58): 1.0, (56, 59): 1.0, (53, 54): 1.0, (52, 55): 1.0, (47, 48): 1.0, (46, 49): 1.0, (42, 44): 1.0, (43, 45): 1.0, (40, 42): 1.0, (41, 43): 1.0, (38, 40): 1.0, (39, 41): 1.0, (36, 38): 1.0, (37, 39): 1.0, (32, 34): 1.0, (33, 35): 1.0, (32, 94): 1.0, (33, 95): 1.0, (92, 94): 1.0, (93, 95): 1.0, (87, 88): 1.0, (86, 89): 1.0, (82, 84): 1.0, (83, 85): 1.0, (78, 80): 1.0, (79, 81): 1.0, (76, 78): 1.0, (77, 79): 1.0, (68, 70): 1.0, (69, 71): 1.0}
me_xxxx_002.attributes.new('crease_edge', 'FLOAT', 'EDGE').data.foreach_set('value', [_k.get((min(e.vertices), max(e.vertices)), 0.0) for e in me_xxxx_002.edges])
me_xxxx_002.materials.append(mat_material)
me_xxxx_002.use_remesh_preserve_volume = False
me_xxxx_002.use_remesh_preserve_attributes = False
me_xxxx_002.use_mirror_vertex_groups = False
me_xxxx_002.update()
me_cube_003 = bpy.data.meshes.new('Cube.003')
me_cube_003.from_pydata([(-1.0, -1.0, -1.0), (-1.0, -1.0, 1.0), (-1.0, 1.0, -1.0), (-1.0, 1.0, 1.0), (1.0, -1.0, -1.0), (1.0, -1.0, 1.0), (1.0, 1.0, -1.0), (1.0, 1.0, 1.0), (2.791, -0.483, -1.0), (2.791, -0.483, 1.0), (2.791, 1.517, -1.0), (2.791, 1.517, 1.0), (4.791, -0.483, -1.0), (4.791, -0.483, 1.0), (4.791, 1.517, -1.0), (4.791, 1.517, 1.0)], [], [(1, 3, 2, 0), (3, 7, 6, 2), (7, 5, 4, 6), (5, 1, 0, 4), (0, 2, 6, 4), (5, 7, 3, 1), (9, 11, 10, 8), (11, 15, 14, 10), (15, 13, 12, 14), (13, 9, 8, 12), (8, 10, 14, 12), (13, 15, 11, 9)])
me_cube_003.use_remesh_preserve_volume = False
me_cube_003.use_remesh_preserve_attributes = False
me_cube_003.use_mirror_vertex_groups = False
me_cube_003.update()
me_cube_001 = bpy.data.meshes.new('Cube.001')
me_cube_001.from_pydata([(0.6209, -0.4507, 1.277), (0.4131, -0.5802, 1.269), (0.4131, -0.3905, 1.28), (0.6209, -0.3905, 1.28), (0.5992, -0.8022, 1.372), (0.4349, -0.9052, 1.368), (0.5992, -0.8114, 1.489), (0.4349, -0.9144, 1.484), (0.6209, -0.4709, 1.617), (0.4131, -0.6003, 1.61), (0.6209, -0.3905, 1.622), (0.4131, -0.3905, 1.622), (0.6209, -0.7998, 1.515), (0.4131, -0.9301, 1.509), (0.4131, -0.9169, 1.342), (0.6209, -0.7866, 1.347), (0.5899, -0.7967, 1.49), (0.4256, -0.8997, 1.485), (0.4256, -0.8905, 1.369), (0.5899, -0.7875, 1.374)], [], [(0, 15, 14, 1), (0, 1, 2, 3), (8, 9, 13, 12), (6, 7, 17, 16), (9, 8, 10, 11), (11, 2, 1, 14, 13, 9), (10, 3, 2, 11), (3, 10, 8, 12, 15, 0), (7, 6, 12, 13), (4, 5, 14, 15), (6, 4, 15, 12), (5, 7, 13, 14), (16, 17, 18, 19), (7, 5, 18, 17), (5, 4, 19, 18), (4, 6, 16, 19)])
me_cube_001.polygons.foreach_set('use_smooth', [True] * 16)
_k = set([(0, 1), (0, 3), (0, 15), (1, 2), (1, 14), (2, 3), (2, 11), (3, 10), (4, 5), (4, 6), (5, 7), (6, 7), (8, 9), (8, 10), (8, 12), (9, 11), (9, 13), (10, 11), (12, 13), (12, 15), (13, 14), (14, 15), (16, 17), (16, 19), (17, 18), (18, 19)])
me_cube_001.attributes.new('sharp_edge', 'BOOLEAN', 'EDGE').data.foreach_set('value', [ (min(e.vertices), max(e.vertices)) in _k for e in me_cube_001.edges])
_k = {(1, 2): 1.0, (2, 3): 1.0, (0, 3): 1.0, (0, 1): 1.0, (1, 14): 1.0, (12, 13): 1.0, (14, 15): 1.0, (12, 15): 1.0, (8, 12): 1.0, (8, 9): 1.0, (8, 10): 1.0, (10, 11): 1.0, (9, 11): 1.0, (13, 14): 1.0, (9, 13): 1.0, (2, 11): 1.0, (3, 10): 1.0, (0, 15): 1.0, (6, 7): 1.0, (4, 5): 1.0, (4, 6): 1.0, (5, 7): 1.0, (16, 17): 1.0, (18, 19): 1.0, (16, 19): 1.0, (17, 18): 1.0}
me_cube_001.attributes.new('crease_edge', 'FLOAT', 'EDGE').data.foreach_set('value', [_k.get((min(e.vertices), max(e.vertices)), 0.0) for e in me_cube_001.edges])
me_cube_001.materials.append(mat_material)
me_cube_001.use_remesh_preserve_volume = False
me_cube_001.use_remesh_preserve_attributes = False
me_cube_001.use_mirror_vertex_groups = False
me_cube_001.update()
me_cube = bpy.data.meshes.new('Cube')
me_cube.from_pydata([(-0.6916, 0.4246, -1.078), (-0.6916, -0.4225, -1.107), (0.6916, 0.4246, -1.078), (0.6916, -0.4225, -1.107), (-0.4878, 0.5868, 0.6108), (-0.333, -0.6688, 0.4297), (0.4878, 0.5868, 0.6108), (0.333, -0.6688, 0.4297), (-0.7109, 0.5191, -1.138), (-0.7256, -0.4543, -1.183), (-0.2375, 0.5164, -1.599), (-0.2306, -0.5776, -1.649), (-0.8729, 0.2697, -2.953), (-0.8704, -0.62, -2.903), (-0.3724, 0.2697, -2.998), (-0.3698, -0.62, -2.947), (-0.631, 0.5011, 0.5267), (-0.6803, -0.4867, 0.3916), (-0.8958, 0.2725, -5.292), (-0.9105, -0.2424, -5.292), (-0.5331, 0.2725, -5.294), (-0.517, -0.2424, -5.294), (-0.7047, 0.5198, -1.077), (-0.7395, -0.5357, -1.102), (-0.8797, 0.2731, -5.009), (-0.5173, 0.2731, -5.032), (-0.5173, -0.2697, -4.941), (-0.8797, -0.2697, -4.917), (-0.7909, -0.596, -5.291), (-0.6256, -0.596, -5.295), (-0.6207, -0.6105, -5.126), (-0.7859, -0.6105, -5.134), (0.7109, 0.5191, -1.138), (0.7256, -0.4543, -1.183), (0.2375, 0.5164, -1.599), (0.2306, -0.5776, -1.649), (0.8729, 0.2697, -2.953), (0.8704, -0.62, -2.903), (0.3724, 0.2697, -2.998), (0.3698, -0.62, -2.947), (0.631, 0.5011, 0.5267), (0.6803, -0.4867, 0.3916), (-1.212, -0.448, -0.5821), (-0.5517, -0.3525, 1.007), (-1.218, 0.3109, -0.6459), (-0.5914, 0.3947, 0.9664), (-1.842, -0.4278, -0.1532), (-1.317, -0.3722, 1.126), (-1.845, 0.3312, -0.2078), (-1.355, 0.3777, 1.094), (-1.922, -0.9539, -2.563), (-1.989, -0.7108, -2.665), (-2.177, -0.9873, -2.474), (-2.244, -0.7442, -2.576), (-0.708, 0.5089, -0.1889), (-0.765, -0.4845, -0.2989), (0.8958, 0.2725, -5.292), (0.9105, -0.2424, -5.292), (0.5331, 0.2725, -5.294), (0.517, -0.2424, -5.294), (0.7047, 0.5198, -1.077), (0.7395, -0.5357, -1.102), (0.8797, 0.2731, -5.009), (0.5173, 0.2731, -5.032), (0.5173, -0.2697, -4.941), (0.8797, -0.2697, -4.917), (0.7909, -0.596, -5.291), (0.6256, -0.596, -5.295), (0.6207, -0.6105, -5.126), (0.7859, -0.6105, -5.134), (1.212, -0.448, -0.5821), (0.5517, -0.3525, 1.007), (-1.792, -0.3983, -0.5394), (-1.881, 0.004206, -0.678), (-1.477, 0.05915, -0.8263), (-1.382, -0.3477, -0.69), (1.218, 0.3109, -0.6459), (0.5914, 0.3947, 0.9664), (1.842, -0.4278, -0.1532), (1.317, -0.3722, 1.126), (1.845, 0.3312, -0.2078), (1.355, 0.3777, 1.094), (1.922, -0.9539, -2.563), (1.989, -0.7108, -2.665), (2.177, -0.9873, -2.474), (2.244, -0.7442, -2.576), (-0.4484, 0.3432, -3.871), (-0.8909, -0.4035, -3.965), (-0.8922, 0.3322, -3.837), (-0.4471, -0.3925, -3.998), (0.708, 0.5089, -0.1889), (0.765, -0.4845, -0.2989), (1.792, -0.3983, -0.5394), (1.881, 0.004206, -0.678), (1.477, 0.05915, -0.8263), (1.382, -0.3477, -0.69), (0.4484, 0.3432, -3.871), (0.8909, -0.4035, -3.965), (0.8922, 0.3322, -3.837), (0.4471, -0.3925, -3.998), (0.09603, 0.5316, -1.66), (-0.09603, 0.5316, -1.66), (0.09603, -0.5855, -1.698), (-0.09603, -0.5855, -1.698), (0.4698, 0.501, 1.152), (-0.4698, 0.501, 1.152), (0.32, -0.5113, 0.9158), (-0.32, -0.5113, 0.9158), (-0.2874, -0.6679, -1.301), (-0.3354, 0.5875, -1.279), (-0.4472, 0.5691, -0.1512), (0.2874, -0.6679, -1.301), (0.3354, 0.5875, -1.279), (-0.3287, -0.6743, -0.3542), (0.4472, 0.5691, -0.1512), (0.3287, -0.6743, -0.3542), (-0.5844, 0.444, -0.8382), (-0.5844, -0.4701, -0.8674), (-0.1781, -0.646, -0.9167), (-0.3033, 0.5715, -0.8725), (0.5844, 0.444, -0.8382), (0.5844, -0.4701, -0.8674), (0.1781, -0.646, -0.9167), (0.3033, 0.5715, -0.8725), (0.0, 0.6243, 0.531), (0.0, 0.5803, 1.17), (0.0, -0.646, -0.9167), (0.0, -0.5855, -1.707), (0.0, -0.5464, 0.9159), (0.0, 0.5316, -1.668), (0.0, 0.6311, -0.1441), (0.0, -0.708, 0.3565), (0.0, -0.705, -0.37), (0.0, 0.5822, -0.8782), (0.0, -0.6982, -1.335), (0.0, 0.6037, -1.36), (0.0, -0.01926, 1.119), (0.5426, -0.233, 0.3072), (0.4398, -0.439, 0.4633), (0.1192, -0.2686, 0.8817), (0.2496, -0.4551, 0.7215), (0.5077, 0.2654, 0.3123), (0.3773, 0.4518, 0.4725), (0.08419, 0.2297, 0.8868), (0.187, 0.4358, 0.7306), (1.802, -1.066, -2.546), (1.859, -0.5705, -2.628), (2.155, -1.096, -2.487), (2.211, -0.601, -2.57), (-0.5426, -0.233, 0.3072), (-0.4398, -0.439, 0.4633), (-0.1192, -0.2686, 0.8817), (-0.2496, -0.4551, 0.7215), (1.895, -1.179, -3.164), (1.952, -0.6841, -3.246), (2.248, -1.21, -3.105), (2.305, -0.7147, -3.188), (0.3012, -0.6274, -2.354), (0.8711, 0.3609, -2.24), (0.8289, -0.5686, -2.194), (0.3059, 0.3609, -2.404), (0.4178, -0.01859, 0.5653), (0.8626, 0.004736, -0.2436), (0.7646, 0.007189, 0.4591), (0.8672, -0.01208, -1.053), (-0.5077, 0.2654, 0.3123), (-0.3773, 0.4518, 0.4725), (-0.08419, 0.2297, 0.8868), (-0.187, 0.4358, 0.7306), (-1.802, -1.066, -2.546), (-1.859, -0.5705, -2.628), (-2.155, -1.096, -2.487), (-2.211, -0.601, -2.57), (-1.895, -1.179, -3.164), (-1.952, -0.6841, -3.246), (-2.248, -1.21, -3.105), (-2.305, -0.7147, -3.188), (-0.3012, -0.6274, -2.354), (-0.8711, 0.3609, -2.24), (-0.8289, -0.5686, -2.194), (-0.3059, 0.3609, -2.404), (-0.4178, -0.01859, 0.5653), (-0.8626, 0.004736, -0.2436), (-0.7646, 0.007189, 0.4591), (-0.8672, -0.01208, -1.053), (-0.4564, -0.02072, 1.102), (-0.6248, 0.1676, 1.004), (-0.6567, 0.3005, 0.8852), (-0.7157, 0.3082, 0.6845), (-0.7561, 0.1848, 0.5579), (-0.6761, -0.2811, 0.8685), (0.4564, -0.02072, 1.102), (0.6248, 0.1676, 1.004), (-0.6356, -0.1577, 0.9952), (0.0, -0.6957, -0.8185), (0.0, 0.636, -0.7485), (0.6567, 0.3005, 0.8852), (0.7157, 0.3082, 0.6845), (0.7561, 0.1848, 0.5579), (-0.767, -0.1406, 0.5486), (0.6761, -0.2811, 0.8685), (0.0, -0.2607, 0.9917), (0.0, 0.2749, 1.051), (0.6356, -0.1577, 0.9952), (-0.7351, -0.2734, 0.6679), (0.0, -0.3189, 1.372), (0.767, -0.1406, 0.5486), (0.0, 0.2594, 1.435), (0.7351, -0.2734, 0.6679), (-1.142, 0.388, 1.187), (-1.758, 0.3249, -0.4279), (1.142, 0.388, 1.187), (1.758, 0.3249, -0.4279), (1.752, -0.434, -0.364), (1.104, -0.3613, 1.222), (-1.752, -0.434, -0.364), (-1.104, -0.3613, 1.222), (-0.4472, 0.01214, -5.295), (-0.4315, -0.01841, -4.986), (-0.9895, -0.1941, -2.958), (-0.9642, -0.01841, -4.952), (-0.8639, 0.04539, -1.052), (-0.09654, -0.04522, -1.735), (0.4472, 0.01214, -5.295), (0.4315, -0.01841, -4.986), (0.9895, -0.1941, -2.958), (0.9642, -0.01841, -4.952), (0.8639, 0.04539, -1.052), (0.09654, -0.04522, -1.735), (0.9803, 0.01214, -5.291), (0.2514, -0.1941, -3.026), (0.3456, -0.02519, -3.942), (0.9921, -0.04139, -3.893), (0.1589, -0.1402, -2.416), (0.9733, -0.09695, -2.183), (0.0, -1.114, 1.095), (0.0, -1.133, 1.359), (0.0, -0.8505, 1.114), (0.0, -0.8689, 1.377), (0.0, 1.517, 1.224), (0.0, 1.542, 0.4045), (0.0, 0.6121, 1.187), (0.0, 0.662, 0.0795), (0.3188, -0.665, -0.7892), (0.4141, 0.6053, -0.6815), (0.751, -0.5048, -0.73), (0.6918, 0.5048, -0.6712), (0.8522, 3.777e-06, -0.7006), (0.32, -0.2544, 0.9935), (0.432, 0.2687, 1.035), (0.3455, -0.3122, 1.374), (0.4665, 0.2527, 1.418), (0.1192, -0.8689, 1.377), (0.1192, -0.8505, 1.114), (0.1192, -1.133, 1.359), (0.1192, -1.114, 1.095), (0.4529, 0.662, 0.0795), (0.4529, 0.6121, 1.187), (0.4529, 1.542, 0.4045), (0.4529, 1.517, 1.224), (-0.9803, 0.01214, -5.291), (-0.2514, -0.1941, -3.026), (-0.3456, -0.02519, -3.942), (-0.9921, -0.04139, -3.893), (-0.1589, -0.1402, -2.416), (-0.9733, -0.09695, -2.183), (-0.3188, -0.665, -0.7892), (-0.4141, 0.6053, -0.6815), (-0.751, -0.5048, -0.73), (-0.6918, 0.5048, -0.6712), (-0.8522, 3.777e-06, -0.7006), (-0.32, -0.2544, 0.9935), (-0.432, 0.2687, 1.035), (-0.3455, -0.3122, 1.374), (-0.4665, 0.2527, 1.418), (-0.1192, -0.8689, 1.377), (-0.1192, -0.8505, 1.114), (-0.1192, -1.133, 1.359), (-0.1192, -1.114, 1.095), (-0.4529, 0.662, 0.0795), (-0.4529, 0.6121, 1.187), (-0.4529, 1.542, 0.4045), (-0.4529, 1.517, 1.224), (0.1843, 1.162, 0.7542), (0.1911, 1.034, 0.7964), (0.2574, 1.034, 0.7847), (0.2505, 1.162, 0.7425), (0.6091, 1.973, 3.135), (0.6159, 1.845, 3.177), (0.6821, 1.845, 3.165), (0.6753, 1.972, 3.123), (-0.882, -0.7207, -3.318), (-0.8591, -0.8328, -2.868), (-0.8562, -0.4368, -3.396), (-0.8966, -0.4216, -2.604), (-0.414, -0.7151, -3.34), (-0.3911, -0.8272, -2.89), (-0.4494, -0.4317, -3.416), (-0.3557, -0.4148, -2.63), (0.882, -0.7207, -3.318), (0.8591, -0.8328, -2.868), (0.8562, -0.4368, -3.396), (0.8966, -0.4216, -2.604), (0.414, -0.7151, -3.34), (0.3911, -0.8272, -2.89), (0.4494, -0.4317, -3.416), (0.3557, -0.4148, -2.63)], [], [(13, 87, 89, 15), (37, 39, 99, 97), (90, 246, 244, 114), (12, 88, 263, 219), (159, 157, 39, 37), (271, 273, 274, 272), (10, 180, 178, 8), (188, 189, 199, 204, 190, 193, 186, 187), (99, 231, 224, 64), (231, 96, 63, 224), (261, 262, 86, 14), (18, 20, 217, 260), (265, 219, 13, 179), (186, 193, 151, 167), (169, 170, 172, 171), (63, 62, 56, 58), (45, 44, 210, 209), (77, 211, 212, 76), (59, 57, 66, 67), (36, 225, 232, 98), (8, 178, 265, 221), (54, 110, 267, 269), (74, 51, 53, 73), (54, 182, 183, 16), (116, 119, 101, 0), (233, 160, 38, 230), (81, 79, 78, 80), (82, 83, 85, 84), (98, 232, 226, 62), (33, 35, 157, 159), (192, 143, 139, 203), (38, 36, 98, 96), (71, 77, 76, 70), (234, 159, 37, 225), (232, 97, 65, 226), (79, 214, 213, 78), (6, 104, 191, 161), (212, 80, 78, 213), (224, 63, 58, 223), (158, 234, 225, 36), (32, 34, 228, 227), (162, 163, 41, 91), (270, 268, 55, 182), (169, 173, 174, 170), (260, 217, 21, 19), (2, 3, 102, 100), (163, 161, 7, 41), (91, 41, 7, 115), (230, 38, 96, 231), (186, 167, 168, 187), (87, 27, 26, 89), (179, 13, 15, 177), (170, 174, 176, 172), (264, 261, 14, 180), (49, 48, 46, 47), (280, 282, 281, 279), (226, 65, 57, 229), (76, 212, 213, 70), (40, 6, 161, 163), (214, 71, 70, 213), (246, 60, 112, 244), (227, 33, 159, 234), (161, 191, 106, 7), (245, 91, 115, 243), (95, 94, 83, 82), (208, 200, 140, 138), (40, 90, 114, 6), (142, 144, 196, 197), (229, 57, 59, 223), (160, 158, 36, 38), (225, 37, 97, 232), (90, 40, 163, 162), (34, 32, 158, 160), (32, 227, 234, 158), (79, 81, 211, 214), (94, 93, 85, 83), (147, 145, 153, 155), (145, 147, 148, 146), (247, 162, 91, 245), (93, 92, 84, 85), (148, 147, 155, 156), (95, 92, 93, 94), (153, 154, 156, 155), (214, 211, 77, 71), (57, 65, 69, 66), (206, 208, 138, 137), (44, 42, 215, 210), (221, 9, 11, 222), (50, 52, 53, 51), (47, 216, 209, 49), (166, 188, 187, 168), (21, 29, 28, 19), (204, 150, 152, 190), (26, 30, 29, 21), (24, 18, 260, 220), (180, 14, 12, 178), (96, 98, 62, 63), (210, 215, 46, 48), (2, 120, 121, 3), (65, 64, 68, 69), (164, 247, 245, 61), (228, 34, 160, 233), (92, 95, 82, 84), (64, 59, 67, 68), (88, 24, 220, 263), (14, 86, 88, 12), (26, 21, 217, 218), (172, 176, 175, 171), (75, 74, 73, 72), (209, 210, 48, 49), (262, 218, 25, 86), (216, 215, 42, 43), (25, 20, 18, 24), (72, 52, 50, 75), (120, 2, 100, 123), (97, 99, 64, 65), (31, 28, 29, 30), (69, 68, 67, 66), (146, 148, 156, 154), (211, 81, 80, 212), (197, 196, 192, 203, 200, 208, 206, 198), (246, 90, 162, 247), (35, 228, 233, 157), (39, 230, 231, 99), (3, 121, 122, 102), (145, 146, 154, 153), (227, 228, 35, 33), (171, 175, 173, 169), (55, 113, 5, 17), (9, 179, 177, 11), (182, 55, 17, 183), (43, 42, 44, 45), (219, 263, 87, 13), (89, 26, 218, 262), (221, 265, 179, 9), (181, 5, 107, 185), (16, 4, 110, 54), (222, 264, 180, 10), (11, 177, 264, 222), (8, 221, 222, 10), (27, 31, 30, 26), (192, 196, 144, 143), (64, 224, 223, 59), (141, 142, 197, 198), (157, 233, 230, 39), (56, 229, 223, 58), (62, 226, 229, 56), (167, 151, 152, 150, 149, 165, 166, 168), (23, 108, 266, 268), (165, 189, 188, 166), (22, 184, 270, 269), (15, 89, 262, 261), (165, 149, 199, 189), (151, 193, 190, 152), (269, 270, 182, 54), (1, 103, 118, 117), (177, 15, 261, 264), (263, 220, 27, 87), (183, 17, 5, 181), (47, 46, 215, 216), (269, 267, 109, 22), (0, 101, 103, 1), (278, 277, 275, 276), (0, 1, 117, 116), (73, 53, 52, 72), (220, 260, 19, 27), (16, 183, 181, 4), (268, 266, 113, 55), (184, 23, 268, 270), (173, 175, 176, 174), (19, 28, 31, 27), (199, 149, 150, 204), (218, 217, 20, 25), (178, 12, 219, 265), (216, 43, 45, 209), (86, 25, 24, 88), (4, 181, 185, 105), (60, 246, 247, 164), (141, 198, 206, 137), (61, 245, 243, 111), (139, 140, 200, 203), (248, 249, 251, 250), (257, 256, 258, 259), (143, 144, 142, 141, 137, 138, 140, 139), (129, 133, 123, 100), (195, 130, 114, 244), (132, 194, 243, 115), (127, 129, 100, 102), (75, 50, 51, 74), (255, 253, 252, 254), (124, 125, 104, 6), (128, 131, 7, 106), (125, 136, 191, 104), (130, 124, 6, 114), (126, 127, 102, 122), (136, 128, 106, 191), (194, 134, 111, 243), (135, 195, 244, 112), (131, 132, 115, 7), (202, 249, 248, 201), (201, 248, 250, 205), (207, 205, 250, 251), (249, 202, 207, 251), (235, 255, 254, 236), (241, 242, 256, 257), (253, 237, 238, 252), (256, 242, 240, 258), (253, 255, 235, 237), (241, 257, 259, 239), (259, 258, 240, 239), (238, 236, 254, 252), (195, 267, 110, 130), (130, 110, 4, 124), (125, 105, 185, 136), (132, 113, 266, 194), (194, 266, 108, 134), (129, 101, 119, 133), (127, 103, 101, 129), (124, 4, 105, 125), (126, 118, 103, 127), (128, 107, 5, 131), (136, 185, 107, 128), (202, 201, 271, 272), (131, 5, 113, 132), (201, 205, 273, 271), (135, 109, 267, 195), (241, 280, 279, 242), (235, 236, 277, 278), (272, 274, 207, 202), (282, 239, 240, 281), (279, 281, 240, 242), (238, 275, 277, 236), (276, 237, 235, 278), (241, 239, 282, 280), (207, 274, 273, 205), (276, 275, 238, 237), (284, 283, 286, 285), (288, 289, 290, 287), (286, 283, 287, 290), (285, 286, 290, 289), (284, 285, 289, 288), (283, 284, 288, 287), (292, 294, 293, 291), (294, 298, 297, 293), (298, 296, 295, 297), (296, 292, 291, 295), (291, 293, 297, 295), (296, 298, 294, 292), (300, 299, 301, 302), (302, 301, 305, 306), (306, 305, 303, 304), (304, 303, 299, 300), (299, 303, 305, 301), (304, 300, 302, 306)])
me_cube.materials.append(mat_material)
me_cube.use_remesh_preserve_volume = False
me_cube.use_remesh_preserve_attributes = False
me_cube.use_mirror_x = True
me_cube.update()
me_plane_001 = bpy.data.meshes.new('Plane.001')
me_plane_001.from_pydata([(-1.0, -1.0, 2.015), (1.0, -1.0, 2.015), (-1.0, 1.0, 2.015), (1.0, 1.0, 2.015), (-1.0, 0.5776, 2.015), (-1.0, 0.6224, 2.015), (-1.0, 0.1776, 2.015), (-1.0, 0.2224, 2.015), (-1.0, -0.2224, 2.015), (-1.0, -0.1776, 2.015), (-1.0, -0.6224, 2.015), (-1.0, -0.5776, 2.015), (-0.5776, -1.0, 2.015), (-0.6224, -1.0, 2.015), (-0.1776, -1.0, 2.015), (-0.2224, -1.0, 2.015), (0.2224, -1.0, 2.015), (0.1776, -1.0, 2.015), (0.6224, -1.0, 2.015), (0.5776, -1.0, 2.015), (1.0, -0.5776, 2.015), (1.0, -0.6224, 2.015), (1.0, -0.1776, 2.015), (1.0, -0.2224, 2.015), (1.0, 0.2224, 2.015), (1.0, 0.1776, 2.015), (1.0, 0.6224, 2.015), (1.0, 0.5776, 2.015), (0.5776, 1.0, 2.015), (0.6224, 1.0, 2.015), (0.1776, 1.0, 2.015), (0.2224, 1.0, 2.015), (-0.2224, 1.0, 2.015), (-0.1776, 1.0, 2.015), (-0.6224, 1.0, 2.015), (-0.5776, 1.0, 2.015), (-0.5776, -0.6224, 2.015), (-0.5776, -0.5776, 2.015), (-0.6224, -0.5776, 2.015), (-0.6224, -0.6224, 2.015), (-0.5776, -0.2224, 2.015), (-0.5776, -0.1776, 2.015), (-0.6224, -0.1776, 2.015), (-0.6224, -0.2224, 2.015), (-0.5776, 0.1776, 2.015), (-0.5776, 0.2224, 2.015), (-0.6224, 0.2224, 2.015), (-0.6224, 0.1776, 2.015), (-0.5776, 0.6224, 2.015), (-0.6224, 0.6224, 2.015), (-0.6224, 0.5776, 2.015), (-0.5776, 0.5776, 2.015), (-0.1776, -0.6224, 2.015), (-0.1776, -0.5776, 2.015), (-0.2224, -0.5776, 2.015), (-0.2224, -0.6224, 2.015), (-0.1776, -0.2224, 2.015), (-0.1776, -0.1776, 2.015), (-0.2224, -0.1776, 2.015), (-0.2224, -0.2224, 2.015), (-0.1776, 0.1776, 2.015), (-0.1776, 0.2224, 2.015), (-0.2224, 0.2224, 2.015), (-0.2224, 0.1776, 2.015), (-0.1776, 0.6224, 2.015), (-0.2224, 0.6224, 2.015), (-0.2224, 0.5776, 2.015), (-0.1776, 0.5776, 2.015), (0.2224, -0.6224, 2.015), (0.2224, -0.5776, 2.015), (0.1776, -0.5776, 2.015), (0.1776, -0.6224, 2.015), (0.2224, -0.2224, 2.015), (0.2224, -0.1776, 2.015), (0.1776, -0.1776, 2.015), (0.1776, -0.2224, 2.015), (0.2224, 0.1776, 2.015), (0.2224, 0.2224, 2.015), (0.1776, 0.2224, 2.015), (0.1776, 0.1776, 2.015), (0.2224, 0.6224, 2.015), (0.1776, 0.6224, 2.015), (0.1776, 0.5776, 2.015), (0.2224, 0.5776, 2.015), (0.6224, -0.6224, 2.015), (0.6224, -0.5776, 2.015), (0.5776, -0.5776, 2.015), (0.5776, -0.6224, 2.015), (0.6224, -0.2224, 2.015), (0.6224, -0.1776, 2.015), (0.5776, -0.1776, 2.015), (0.5776, -0.2224, 2.015), (0.6224, 0.1776, 2.015), (0.6224, 0.2224, 2.015), (0.5776, 0.2224, 2.015), (0.5776, 0.1776, 2.015), (0.6224, 0.6224, 2.015), (0.5776, 0.6224, 2.015), (0.5776, 0.5776, 2.015), (0.6224, 0.5776, 2.015)], [], [(80, 97, 28, 31), (9, 42, 47, 6), (37, 54, 59, 40), (48, 65, 32, 35), (64, 81, 30, 33), (12, 15, 55, 36), (0, 13, 39, 10), (11, 38, 43, 8), (5, 49, 34, 2), (14, 17, 71, 52), (41, 58, 63, 44), (45, 62, 66, 51), (53, 70, 75, 56), (16, 19, 87, 68), (57, 74, 79, 60), (61, 78, 82, 67), (69, 86, 91, 72), (18, 1, 21, 84), (73, 90, 95, 76), (77, 94, 98, 83), (85, 20, 23, 88), (89, 22, 25, 92), (93, 24, 27, 99), (96, 26, 3, 29), (7, 46, 50, 4)])
me_plane_001.materials.append(mat_material_001)
me_plane_001.use_remesh_preserve_volume = False
me_plane_001.use_remesh_preserve_attributes = False
me_plane_001.use_mirror_vertex_groups = False
me_plane_001.update()
me_plane = bpy.data.meshes.new('Plane')
me_plane.from_pydata([(-1.0, -1.0, 2.015), (1.0, -1.0, 2.015), (-1.0, 1.0, 2.015), (1.0, 1.0, 2.015), (-1.0, 0.5776, 2.015), (-1.0, 0.6224, 2.015), (-1.0, 0.1776, 2.015), (-1.0, 0.2224, 2.015), (-1.0, -0.2224, 2.015), (-1.0, -0.1776, 2.015), (-1.0, -0.6224, 2.015), (-1.0, -0.5776, 2.015), (-0.5776, -1.0, 2.015), (-0.6224, -1.0, 2.015), (-0.1776, -1.0, 2.015), (-0.2224, -1.0, 2.015), (0.2224, -1.0, 2.015), (0.1776, -1.0, 2.015), (0.6224, -1.0, 2.015), (0.5776, -1.0, 2.015), (1.0, -0.5776, 2.015), (1.0, -0.6224, 2.015), (1.0, -0.1776, 2.015), (1.0, -0.2224, 2.015), (1.0, 0.2224, 2.015), (1.0, 0.1776, 2.015), (1.0, 0.6224, 2.015), (1.0, 0.5776, 2.015), (0.5776, 1.0, 2.015), (0.6224, 1.0, 2.015), (0.1776, 1.0, 2.015), (0.2224, 1.0, 2.015), (-0.2224, 1.0, 2.015), (-0.1776, 1.0, 2.015), (-0.6224, 1.0, 2.015), (-0.5776, 1.0, 2.015), (-0.5776, -0.6224, 2.015), (-0.5776, -0.5776, 2.015), (-0.6224, -0.5776, 2.015), (-0.6224, -0.6224, 2.015), (-0.5776, -0.2224, 2.015), (-0.5776, -0.1776, 2.015), (-0.6224, -0.1776, 2.015), (-0.6224, -0.2224, 2.015), (-0.5776, 0.1776, 2.015), (-0.5776, 0.2224, 2.015), (-0.6224, 0.2224, 2.015), (-0.6224, 0.1776, 2.015), (-0.5776, 0.6224, 2.015), (-0.6224, 0.6224, 2.015), (-0.6224, 0.5776, 2.015), (-0.5776, 0.5776, 2.015), (-0.1776, -0.6224, 2.015), (-0.1776, -0.5776, 2.015), (-0.2224, -0.5776, 2.015), (-0.2224, -0.6224, 2.015), (-0.1776, -0.2224, 2.015), (-0.1776, -0.1776, 2.015), (-0.2224, -0.1776, 2.015), (-0.2224, -0.2224, 2.015), (-0.1776, 0.1776, 2.015), (-0.1776, 0.2224, 2.015), (-0.2224, 0.2224, 2.015), (-0.2224, 0.1776, 2.015), (-0.1776, 0.6224, 2.015), (-0.2224, 0.6224, 2.015), (-0.2224, 0.5776, 2.015), (-0.1776, 0.5776, 2.015), (0.2224, -0.6224, 2.015), (0.2224, -0.5776, 2.015), (0.1776, -0.5776, 2.015), (0.1776, -0.6224, 2.015), (0.2224, -0.2224, 2.015), (0.2224, -0.1776, 2.015), (0.1776, -0.1776, 2.015), (0.1776, -0.2224, 2.015), (0.2224, 0.1776, 2.015), (0.2224, 0.2224, 2.015), (0.1776, 0.2224, 2.015), (0.1776, 0.1776, 2.015), (0.2224, 0.6224, 2.015), (0.1776, 0.6224, 2.015), (0.1776, 0.5776, 2.015), (0.2224, 0.5776, 2.015), (0.6224, -0.6224, 2.015), (0.6224, -0.5776, 2.015), (0.5776, -0.5776, 2.015), (0.5776, -0.6224, 2.015), (0.6224, -0.2224, 2.015), (0.6224, -0.1776, 2.015), (0.5776, -0.1776, 2.015), (0.5776, -0.2224, 2.015), (0.6224, 0.1776, 2.015), (0.6224, 0.2224, 2.015), (0.5776, 0.2224, 2.015), (0.5776, 0.1776, 2.015), (0.6224, 0.6224, 2.015), (0.5776, 0.6224, 2.015), (0.5776, 0.5776, 2.015), (0.6224, 0.5776, 2.015)], [], [(80, 97, 28, 31), (9, 42, 47, 6), (37, 54, 59, 40), (48, 65, 32, 35), (64, 81, 30, 33), (12, 15, 55, 36), (0, 13, 39, 10), (11, 38, 43, 8), (5, 49, 34, 2), (14, 17, 71, 52), (41, 58, 63, 44), (45, 62, 66, 51), (53, 70, 75, 56), (16, 19, 87, 68), (57, 74, 79, 60), (61, 78, 82, 67), (69, 86, 91, 72), (18, 1, 21, 84), (73, 90, 95, 76), (77, 94, 98, 83), (85, 20, 23, 88), (89, 22, 25, 92), (93, 24, 27, 99), (96, 26, 3, 29), (7, 46, 50, 4)])
me_plane.materials.append(mat_material_001)
me_plane.use_remesh_preserve_volume = False
me_plane.use_remesh_preserve_attributes = False
me_plane.use_mirror_vertex_groups = False
me_plane.update()
me_cube_005 = bpy.data.meshes.new('Cube.005')
me_cube_005.from_pydata([(-1.0, -1.0, -1.0), (-1.0, -1.0, 1.0), (-1.0, 1.0, -1.0), (-1.0, 1.0, 1.0), (1.0, -2.0, -1.0), (1.0, -2.0, 1.0), (1.0, 2.0, -1.0), (1.0, 2.0, 1.0)], [], [(1, 3, 2, 0), (3, 7, 6, 2), (7, 5, 4, 6), (5, 1, 0, 4), (0, 2, 6, 4), (5, 7, 3, 1)])
me_cube_005.use_remesh_preserve_volume = False
me_cube_005.use_remesh_preserve_attributes = False
me_cube_005.use_mirror_vertex_groups = False
me_cube_005.update()
me_cube_004 = bpy.data.meshes.new('Cube.004')
me_cube_004.from_pydata([(-1.0, -1.0, -1.0), (-1.0, -1.0, 1.0), (-1.0, 1.0, -1.0), (-1.0, 1.0, 1.0), (1.0, -1.0, -1.0), (1.0, -1.0, 1.0), (1.0, 1.0, -1.0), (1.0, 1.0, 1.0)], [], [(1, 3, 2, 0), (3, 7, 6, 2), (7, 5, 4, 6), (5, 1, 0, 4), (0, 2, 6, 4), (5, 7, 3, 1)])
me_cube_004.use_remesh_preserve_volume = False
me_cube_004.use_remesh_preserve_attributes = False
me_cube_004.use_mirror_vertex_groups = False
me_cube_004.update()
me_cube_002 = bpy.data.meshes.new('Cube.002')
me_cube_002.from_pydata([(-1.325, -0.3417, 1.283), (-1.325, -0.3618, 1.624), (-1.325, 0.5793, 1.337), (-1.325, 0.5592, 1.678), (1.325, -0.3417, 1.283), (1.325, -0.3618, 1.624), (1.325, 0.5793, 1.337), (1.325, 0.5592, 1.678), (-0.3316, 0.603, 1.681), (-0.3316, 0.6231, 1.34), (0.3316, 0.603, 1.681), (-0.3316, -1.035, 1.584), (0.3316, 0.6231, 1.34), (-0.3316, -1.015, 1.243), (0.3316, -1.035, 1.584), (0.3316, -1.015, 1.243), (0.0, -1.035, 1.584), (0.0, -1.015, 1.243), (0.0, 0.6231, 1.34), (0.0, 0.603, 1.681)], [], [(3, 2, 0, 1), (7, 5, 4, 6), (15, 12, 6, 4), (5, 14, 15, 4), (5, 7, 10, 14), (10, 7, 6, 12), (13, 0, 2, 9), (8, 9, 2, 3), (1, 0, 13, 11), (1, 11, 8, 3), (19, 16, 14, 10), (16, 17, 15, 14), (12, 15, 17, 18), (10, 12, 18, 19), (9, 18, 17, 13), (19, 8, 11, 16), (16, 11, 13, 17), (8, 19, 18, 9)])
me_cube_002.materials.append(mat_material)
me_cube_002.use_remesh_preserve_volume = False
me_cube_002.use_remesh_preserve_attributes = False
me_cube_002.use_mirror_x = True
me_cube_002.update()

# ---- objects
ob_cube_011 = bpy.data.objects.new('Cube.011', me_xxxx_009)
ob_cube_009 = bpy.data.objects.new('Cube.009', me_xxxx_006)
ob_cube_006 = bpy.data.objects.new('Cube.006', me_xxxx_004)
ob_cube_007 = bpy.data.objects.new('Cube.007', me_xxxx_010)
ob_cylinder = bpy.data.objects.new('Cylinder', me_cylinder)
ob_cube_005 = bpy.data.objects.new('Cube.005', me_xxxx_002)
ob_cube_003 = bpy.data.objects.new('Cube.003', me_cube_003)
ob_cube_004 = bpy.data.objects.new('Cube.004', me_cube_001)
ob_cube_001 = bpy.data.objects.new('Cube.001', me_xxxx_006)
ob_hemi = bpy.data.objects.new('Hemi', light_hemi)
ob_lamp_001 = bpy.data.objects.new('Lamp.001', light_lamp_001)
ob_cube = bpy.data.objects.new('Cube', me_cube)
ob_lamp = bpy.data.objects.new('Lamp', light_lamp)
ob_camera = bpy.data.objects.new('Camera', cam_camera)
ob_plane_001 = bpy.data.objects.new('Plane.001', me_plane_001)
ob_plane = bpy.data.objects.new('Plane', me_plane)
ob_cube_010 = bpy.data.objects.new('Cube.010', me_cube_005)
ob_cube_008 = bpy.data.objects.new('Cube.008', me_cube_004)
ob_cube_002 = bpy.data.objects.new('Cube.002', me_cube_002)

# ---- transforms, parenting, visibility, modifiers, constraints
ob_cube_011.location = (0.0, 0.0, 0.0)
ob_cube_011.lock_rotations_4d = False
ob_cube_011.empty_display_type = 'ARROWS'
ob_cube_011.lineart.crease_threshold = 0.0
_m = ob_cube_011.modifiers.new('Bevel', 'BEVEL')
_m.width = 0.005
_m.width_pct = 0.005
_m.segments = 3
_m.limit_method = 'WEIGHT'
_m.use_clamp_overlap = False
_m.profile = 0.7
_m.spread = 0.0
_m = ob_cube_011.modifiers.new('Mirror', 'MIRROR')
_m.use_clip = True
_m = ob_cube_011.modifiers.new('Auto Smooth', 'NODES')
_m.node_group = ng_auto_smooth
_gi = [s.identifier for s in ng_auto_smooth.interface.items_tree if s.item_type == 'SOCKET' and s.in_out == 'INPUT']
_m[_gi[1]] = 1.047  # Angle
ob_cube_009.location = (0.0, 0.0, 0.0)
ob_cube_009.scale = (-1.0, 1.0, 1.0)
ob_cube_009.lock_rotations_4d = False
ob_cube_009.empty_display_type = 'ARROWS'
ob_cube_009.lineart.crease_threshold = 0.0
_m = ob_cube_009.modifiers.new('Bevel', 'BEVEL')
_m.width = 0.001
_m.width_pct = 0.001
_m.segments = 3
_m.limit_method = 'WEIGHT'
_m.use_clamp_overlap = False
_m.profile = 0.7
_m.spread = 0.0
_m = ob_cube_009.modifiers.new('Auto Smooth', 'NODES')
_m.node_group = ng_auto_smooth
_gi = [s.identifier for s in ng_auto_smooth.interface.items_tree if s.item_type == 'SOCKET' and s.in_out == 'INPUT']
_m[_gi[1]] = 1.047  # Angle
ob_cube_006.location = (0.0, 0.0, 0.0)
ob_cube_006.lock_rotations_4d = False
ob_cube_006.empty_display_type = 'ARROWS'
ob_cube_006.hide_viewport = True
ob_cube_006.visible_camera = False
ob_cube_006.visible_diffuse = False
ob_cube_006.visible_glossy = False
ob_cube_006.visible_transmission = False
ob_cube_006.visible_shadow = False
ob_cube_006.display_type = 'BOUNDS'
ob_cube_006.lineart.crease_threshold = 0.0
_m = ob_cube_006.modifiers.new('Bevel', 'BEVEL')
_m.width = 0.008
_m.width_pct = 0.008
_m.segments = 3
_m.limit_method = 'WEIGHT'
_m.use_clamp_overlap = False
_m.profile = 0.7
_m.spread = 0.0
_m = ob_cube_006.modifiers.new('Mirror', 'MIRROR')
_m.use_clip = True
_m = ob_cube_006.modifiers.new('Auto Smooth', 'NODES')
_m.node_group = ng_auto_smooth
_gi = [s.identifier for s in ng_auto_smooth.interface.items_tree if s.item_type == 'SOCKET' and s.in_out == 'INPUT']
_m[_gi[1]] = 1.047  # Angle
ob_cube_007.location = (0.0, 0.0, 0.0)
ob_cube_007.lock_rotations_4d = False
ob_cube_007.empty_display_type = 'ARROWS'
ob_cube_007.lineart.crease_threshold = 0.0
_m = ob_cube_007.modifiers.new('Bevel', 'BEVEL')
_m.width = 0.004
_m.width_pct = 0.004
_m.segments = 3
_m.limit_method = 'WEIGHT'
_m.use_clamp_overlap = False
_m.profile = 0.7
_m.spread = 0.0
_m = ob_cube_007.modifiers.new('Mirror', 'MIRROR')
_m.use_clip = True
_m = ob_cube_007.modifiers.new('Auto Smooth', 'NODES')
_m.node_group = ng_auto_smooth
_gi = [s.identifier for s in ng_auto_smooth.interface.items_tree if s.item_type == 'SOCKET' and s.in_out == 'INPUT']
_m[_gi[1]] = 1.047  # Angle
ob_cylinder.location = (0.9624, 0.1813, 1.65)
ob_cylinder.scale = (0.2257, 0.2257, 0.2257)
ob_cylinder.visible_camera = False
ob_cylinder.visible_diffuse = False
ob_cylinder.visible_glossy = False
ob_cylinder.visible_transmission = False
ob_cylinder.visible_shadow = False
ob_cylinder.display_type = 'BOUNDS'
ob_cylinder.lineart.crease_threshold = 0.0
_m = ob_cylinder.modifiers.new('Auto Smooth', 'NODES')
_m.node_group = ng_auto_smooth
_gi = [s.identifier for s in ng_auto_smooth.interface.items_tree if s.item_type == 'SOCKET' and s.in_out == 'INPUT']
_m[_gi[1]] = 1.047  # Angle
ob_cube_005.location = (0.0, 0.0, 0.0)
ob_cube_005.lock_rotations_4d = False
ob_cube_005.empty_display_type = 'ARROWS'
ob_cube_005.lineart.crease_threshold = 0.0
_m = ob_cube_005.modifiers.new('Bevel', 'BEVEL')
_m.width = 0.008
_m.width_pct = 0.008
_m.segments = 3
_m.limit_method = 'WEIGHT'
_m.use_clamp_overlap = False
_m.profile = 0.7
_m.spread = 0.0
_m = ob_cube_005.modifiers.new('Mirror', 'MIRROR')
_m.use_clip = True
_m = ob_cube_005.modifiers.new('Auto Smooth', 'NODES')
_m.node_group = ng_auto_smooth
_gi = [s.identifier for s in ng_auto_smooth.interface.items_tree if s.item_type == 'SOCKET' and s.in_out == 'INPUT']
_m[_gi[1]] = 1.047  # Angle
ob_cube_003.location = (0.517, -0.8377, 1.433)
ob_cube_003.scale = (0.1039, 0.4471, 0.2712)
ob_cube_003.visible_camera = False
ob_cube_003.visible_diffuse = False
ob_cube_003.visible_glossy = False
ob_cube_003.visible_transmission = False
ob_cube_003.visible_shadow = False
ob_cube_003.display_type = 'BOUNDS'
ob_cube_003.lineart.crease_threshold = 0.0
ob_cube_004.location = (0.0, 0.0, 0.0)
ob_cube_004.lock_rotations_4d = False
ob_cube_004.empty_display_type = 'ARROWS'
ob_cube_004.lineart.crease_threshold = 0.0
_m = ob_cube_004.modifiers.new('Bevel', 'BEVEL')
_m.width = 0.005
_m.width_pct = 0.005
_m.segments = 3
_m.limit_method = 'WEIGHT'
_m.use_clamp_overlap = False
_m.profile = 0.7
_m.spread = 0.0
_m = ob_cube_004.modifiers.new('Mirror', 'MIRROR')
_m = ob_cube_004.modifiers.new('Auto Smooth', 'NODES')
_m.node_group = ng_auto_smooth
_gi = [s.identifier for s in ng_auto_smooth.interface.items_tree if s.item_type == 'SOCKET' and s.in_out == 'INPUT']
_m[_gi[1]] = 1.047  # Angle
ob_cube_001.location = (0.0, 0.0, 0.0)
ob_cube_001.lock_rotations_4d = False
ob_cube_001.empty_display_type = 'ARROWS'
ob_cube_001.lineart.crease_threshold = 0.0
_m = ob_cube_001.modifiers.new('Bevel', 'BEVEL')
_m.width = 0.001
_m.width_pct = 0.001
_m.segments = 3
_m.limit_method = 'WEIGHT'
_m.use_clamp_overlap = False
_m.profile = 0.7
_m.spread = 0.0
_m = ob_cube_001.modifiers.new('Auto Smooth', 'NODES')
_m.node_group = ng_auto_smooth
_gi = [s.identifier for s in ng_auto_smooth.interface.items_tree if s.item_type == 'SOCKET' and s.in_out == 'INPUT']
_m[_gi[1]] = 1.047  # Angle
ob_hemi.location = (0.0, 0.0, 6.747)
ob_hemi.lineart.crease_threshold = 0.0
ob_lamp_001.location = (-1.088, -5.199, 5.904)
ob_lamp_001.rotation_euler = (0.6503, 0.05522, 1.866)
ob_lamp_001.lock_rotations_4d = False
ob_lamp_001.empty_display_type = 'ARROWS'
ob_lamp_001.color = (0.0, 0.0, 0.0, 0.0)
ob_lamp_001.lineart.crease_threshold = 0.0
ob_cube.location = (0.0, 0.0, 0.0)
ob_cube.lock_rotations_4d = False
ob_cube.empty_display_type = 'ARROWS'
ob_cube.lineart.crease_threshold = 0.0
ob_cube.use_mesh_mirror_x = True
ob_lamp.location = (4.076, 1.005, 5.904)
ob_lamp.rotation_euler = (0.6503, 0.05522, 1.866)
ob_lamp.lock_rotations_4d = False
ob_lamp.empty_display_type = 'ARROWS'
ob_lamp.color = (0.0, 0.0, 0.0, 0.0)
ob_lamp.lineart.crease_threshold = 0.0
ob_camera.location = (7.481, -6.508, 5.344)
ob_camera.rotation_euler = (1.109, 0.01082, 0.8149)
ob_camera.lock_rotations_4d = False
ob_camera.empty_display_type = 'ARROWS'
ob_camera.color = (0.0, 0.0, 0.0, 0.0)
ob_camera.display_type = 'WIRE'
ob_camera.lineart.crease_threshold = 0.0
ob_plane_001.location = (-12.01, -2.418, 7.844)
ob_plane_001.rotation_euler = (0.9382, -0.07464, -1.024)
ob_plane_001.scale = (7.506, 7.506, 7.506)
ob_plane_001.display_type = 'BOUNDS'
ob_plane_001.lineart.crease_threshold = 0.0
ob_plane.location = (6.172, -8.797, 7.844)
ob_plane.rotation_euler = (0.9382, -0.07464, 0.6665)
ob_plane.scale = (7.506, 7.506, 7.506)
ob_plane.display_type = 'BOUNDS'
ob_plane.lineart.crease_threshold = 0.0
ob_cube_010.location = (0.2612, 0.2623, 1.49)
ob_cube_010.scale = (0.0763, 0.0763, 0.2499)
ob_cube_010.visible_camera = False
ob_cube_010.visible_diffuse = False
ob_cube_010.visible_glossy = False
ob_cube_010.visible_transmission = False
ob_cube_010.visible_shadow = False
ob_cube_010.display_type = 'BOUNDS'
ob_cube_010.lineart.crease_threshold = 0.0
ob_cube_008.location = (0.1256, -0.7012, 1.629)
ob_cube_008.scale = (0.03287, 0.05561, 0.05561)
ob_cube_008.visible_camera = False
ob_cube_008.visible_diffuse = False
ob_cube_008.visible_glossy = False
ob_cube_008.visible_transmission = False
ob_cube_008.visible_shadow = False
ob_cube_008.display_type = 'BOUNDS'
ob_cube_008.lineart.crease_threshold = 0.0
ob_cube_002.location = (0.0, 0.0, 0.0)
ob_cube_002.lock_rotations_4d = False
ob_cube_002.empty_display_type = 'ARROWS'
ob_cube_002.lineart.crease_threshold = 0.0
ob_cube_002.use_mesh_mirror_x = True

# ---- collection membership
col_collection_1.objects.link(ob_cube_011)
col_collection_1.objects.link(ob_cube_009)
col_collection_1.objects.link(ob_cube_006)
col_collection_1.objects.link(ob_cube_007)
col_collection_1.objects.link(ob_cylinder)
col_collection_1.objects.link(ob_cube_005)
col_collection_1.objects.link(ob_cube_003)
col_collection_1.objects.link(ob_cube_004)
col_collection_1.objects.link(ob_cube_001)
col_collection_1.objects.link(ob_hemi)
col_collection_1.objects.link(ob_lamp_001)
col_collection_1.objects.link(ob_cube)
col_collection_1.objects.link(ob_lamp)
col_collection_1.objects.link(ob_camera)
col_collection_2.objects.link(ob_plane_001)
col_collection_2.objects.link(ob_plane)
col_collection_2.objects.link(ob_cube_010)
col_collection_2.objects.link(ob_cube_011)
col_collection_2.objects.link(ob_cube_008)
col_collection_2.objects.link(ob_cube_007)
col_collection_10.objects.link(ob_cube_002)

# ---- scene / render settings (as saved in the file)
scene.camera = ob_camera
scene.frame_start = 1; scene.frame_end = 250; scene.frame_set(1)
scene.render.engine = 'CYCLES'
scene.render.resolution_percentage = 50
scene.render.dither_intensity = 0.0
scene.cycles.use_denoising = False
scene.cycles.samples = 10
scene.cycles.sampling_pattern = 'TABULATED_SOBOL'
scene.cycles.light_sampling_threshold = 0.0
scene.cycles.use_adaptive_sampling = False
scene.cycles.use_light_tree = False
scene.cycles.blur_glossy = 0.0
scene.cycles.pixel_filter_type = 'GAUSSIAN'
scene.cycles.sample_clamp_indirect = 0.0
scene.view_settings.view_transform = 'Standard'
bpy.context.view_layer.update()
